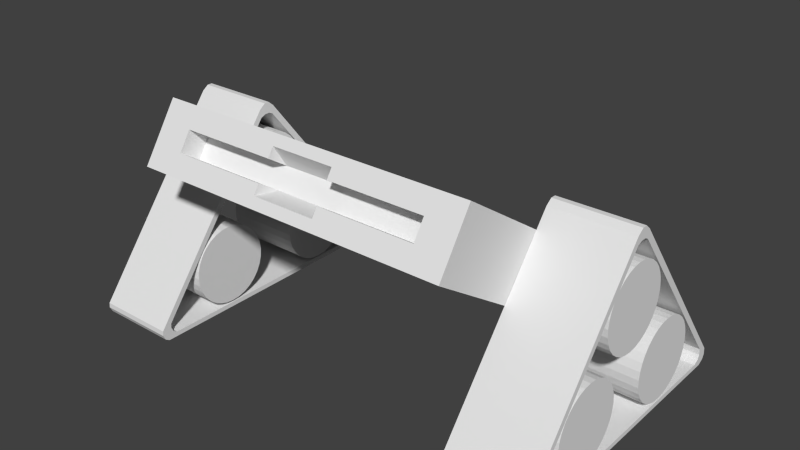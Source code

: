 # Source: Ejector.blend  (saved by Blender 2.65.0; exported with 4.5.12 LTS)
import bpy
from mathutils import Matrix  # noqa: F401  (used for matrix-valued properties, if any)

bpy.ops.wm.read_factory_settings(use_empty=True)
scene = bpy.context.scene
scene.name = 'Scene'

# ---- collections
col_collection_1 = bpy.data.collections.new('Collection 1'); scene.collection.children.link(col_collection_1)

# ---- materials (node trees are filled in below, after node groups)
mat_material = bpy.data.materials.new('Material')
mat_material.alpha_threshold = 0.0
mat_material.use_transparent_shadow = False
mat_material.roughness = 0.5
mat_material.line_color = (0.0, 0.0, 0.0, 1.0)

# ---- material node trees

# ---- world
world_world = bpy.data.worlds.new('World'); scene.world = world_world
world_world.color = (0.05088, 0.05088, 0.05088)
world_world.use_sun_shadow = False
world_world.sun_shadow_jitter_overblur = 0.0
world_world.cycles.sampling_method = 'MANUAL'
world_world.cycles.sample_map_resolution = 256

# ---- meshes
me_cube = bpy.data.meshes.new('Cube')
me_cube.from_pydata([(1.5, 1.153, -0.789), (1.5, -1.354, 0.8595), (1.5, 1.482, -0.288), (1.5, -1.024, 1.36), (1.5, 1.262, -0.622), (1.5, 1.372, -0.455), (1.5, -1.244, 1.026), (1.5, -1.134, 1.193), (1.195, 1.153, -0.789), (0.3, 1.153, -0.789), (1.195, -1.354, 0.8595), (0.3, -1.354, 0.8595), (1.195, 1.482, -0.288), (0.3, 1.482, -0.288), (1.195, -1.024, 1.36), (0.3, -1.024, 1.36), (1.195, -1.244, 1.026), (0.3, -1.244, 1.026), (1.195, -1.134, 1.193), (0.3, -1.134, 1.193), (1.195, 1.372, -0.455), (0.3, 1.372, -0.455), (1.195, 1.262, -0.622), (0.3, 1.262, -0.622), (1.5, 1.427, -0.3715), (1.5, -1.079, 1.277), (1.195, -1.079, 1.277), (0.3, -1.079, 1.277), (1.195, 1.427, -0.3715), (0.3, 1.427, -0.3715), (0.3, -1.299, 0.943), (1.195, -1.299, 0.943), (1.5, -1.299, 0.943), (1.5, 1.208, -0.7055), (0.3, 1.208, -0.7055), (1.195, 1.208, -0.7055), (1.195, -1.057, 0.9033), (0.3, -1.057, 0.9033), (1.195, -0.9468, 1.07), (0.3, -0.9468, 1.07), (1.502, -0.02234, 1.013), (1.502, -0.08122, 0.9699), (1.502, 0.02625, 1.013), (1.502, 0.07679, 0.9699), (2.257, 0.07679, 0.9699), (2.257, 0.02625, 1.013), (2.257, -0.02234, 1.013), (2.257, -0.08122, 0.9699), (1.502, 1.385, -0.7543), (1.502, 1.379, -0.6908), (1.502, 1.365, -0.794), (1.502, 1.31, -0.8266), (2.257, 1.31, -0.8266), (2.257, 1.365, -0.794), (2.257, 1.385, -0.7543), (2.257, 1.379, -0.6908), (1.502, -1.321, -0.8266), (1.502, -1.36, -0.8036), (1.502, -1.385, -0.7534), (1.502, -1.381, -0.7087), (2.257, -1.385, -0.7534), (2.257, -1.381, -0.7087), (2.257, -1.36, -0.8036), (2.257, -1.321, -0.8266), (1.502, -0.07126, 0.891), (1.502, 0.06622, 0.891), (2.257, 0.06622, 0.891), (2.257, -0.07126, 0.891), (1.502, 1.29, -0.7151), (1.502, 1.285, -0.656), (1.502, 1.272, -0.7521), (1.502, 1.221, -0.7825), (2.257, 1.221, -0.7825), (2.257, 1.272, -0.7521), (2.257, 1.29, -0.7151), (2.257, 1.285, -0.656), (1.502, -1.231, -0.7825), (1.502, -1.267, -0.7611), (1.502, -1.29, -0.7143), (1.502, -1.286, -0.6727), (2.257, -1.29, -0.7143), (2.257, -1.286, -0.6727), (2.257, -1.267, -0.7611), (2.257, -1.231, -0.7825), (2.257, 0.02696, 0.911), (2.257, -0.02126, 0.911), (1.502, -0.02126, 0.911), (1.502, 0.02696, 0.911), (1.496, 0.3741, 0.3516), (2.253, 0.3741, 0.3516), (1.496, 0.3668, 0.2778), (2.253, 0.3668, 0.2778), (1.496, 0.3453, 0.2068), (2.253, 0.3453, 0.2068), (1.496, 0.3103, 0.1413), (2.253, 0.3103, 0.1413), (1.496, 0.2633, 0.08399), (2.253, 0.2633, 0.08399), (1.496, 0.2059, 0.03693), (2.253, 0.2059, 0.03693), (1.496, 0.1405, 0.001958), (2.253, 0.1405, 0.001958), (1.496, 0.0695, -0.01958), (2.253, 0.0695, -0.01958), (1.496, -0.004328, -0.02685), (2.253, -0.004328, -0.02685), (1.496, -0.07816, -0.01958), (2.253, -0.07816, -0.01958), (1.496, -0.1492, 0.001958), (2.253, -0.1492, 0.001958), (1.496, -0.2146, 0.03693), (2.253, -0.2146, 0.03693), (1.496, -0.2719, 0.08399), (2.253, -0.2719, 0.08399), (1.496, -0.319, 0.1413), (2.253, -0.319, 0.1413), (1.496, -0.354, 0.2068), (2.253, -0.354, 0.2068), (1.496, -0.3755, 0.2778), (2.253, -0.3755, 0.2778), (1.496, -0.3828, 0.3516), (2.253, -0.3828, 0.3516), (1.496, -0.3755, 0.4254), (2.253, -0.3755, 0.4254), (1.496, -0.354, 0.4964), (2.253, -0.354, 0.4964), (1.496, -0.319, 0.5618), (2.253, -0.319, 0.5618), (1.496, -0.2719, 0.6192), (2.253, -0.2719, 0.6192), (1.496, -0.2146, 0.6663), (2.253, -0.2146, 0.6663), (1.496, -0.1492, 0.7012), (2.253, -0.1492, 0.7012), (1.496, -0.07816, 0.7228), (2.253, -0.07816, 0.7228), (1.496, -0.004328, 0.73), (2.253, -0.004328, 0.73), (1.496, 0.0695, 0.7228), (2.253, 0.0695, 0.7228), (1.496, 0.1405, 0.7012), (2.253, 0.1405, 0.7012), (1.496, 0.2059, 0.6663), (2.253, 0.2059, 0.6663), (1.496, 0.2633, 0.6192), (2.253, 0.2633, 0.6192), (1.496, 0.3103, 0.5618), (2.253, 0.3103, 0.5618), (1.496, 0.3453, 0.4964), (2.253, 0.3453, 0.4964), (1.496, 0.3668, 0.4254), (2.253, 0.3668, 0.4254), (1.496, -0.1842, -0.3821), (2.253, -0.1842, -0.3821), (1.496, -0.1915, -0.4559), (2.253, -0.1915, -0.4559), (1.496, -0.213, -0.5269), (2.253, -0.213, -0.5269), (1.496, -0.248, -0.5924), (2.253, -0.248, -0.5924), (1.496, -0.295, -0.6497), (2.253, -0.295, -0.6497), (1.496, -0.3524, -0.6968), (2.253, -0.3524, -0.6968), (1.496, -0.4178, -0.7317), (2.253, -0.4178, -0.7317), (1.496, -0.4888, -0.7533), (2.253, -0.4888, -0.7533), (1.496, -0.5626, -0.7605), (2.253, -0.5626, -0.7605), (1.496, -0.6365, -0.7533), (2.253, -0.6365, -0.7533), (1.496, -0.7075, -0.7317), (2.253, -0.7075, -0.7317), (1.496, -0.7729, -0.6968), (2.253, -0.7729, -0.6968), (1.496, -0.8302, -0.6497), (2.253, -0.8302, -0.6497), (1.496, -0.8773, -0.5924), (2.253, -0.8773, -0.5924), (1.496, -0.9123, -0.5269), (2.253, -0.9123, -0.5269), (1.496, -0.9338, -0.4559), (2.253, -0.9338, -0.4559), (1.496, -0.9411, -0.3821), (2.253, -0.9411, -0.3821), (1.496, -0.9338, -0.3083), (2.253, -0.9338, -0.3083), (1.496, -0.9123, -0.2373), (2.253, -0.9123, -0.2373), (1.496, -0.8773, -0.1719), (2.253, -0.8773, -0.1719), (1.496, -0.8302, -0.1145), (2.253, -0.8302, -0.1145), (1.496, -0.7729, -0.06744), (2.253, -0.7729, -0.06744), (1.496, -0.7075, -0.03247), (2.253, -0.7075, -0.03247), (1.496, -0.6365, -0.01093), (2.253, -0.6365, -0.01093), (1.496, -0.5626, -0.003659), (2.253, -0.5626, -0.003659), (1.496, -0.4888, -0.01093), (2.253, -0.4888, -0.01093), (1.496, -0.4178, -0.03247), (2.253, -0.4178, -0.03247), (1.496, -0.3524, -0.06744), (2.253, -0.3524, -0.06744), (1.496, -0.295, -0.1145), (2.253, -0.295, -0.1145), (1.496, -0.248, -0.1719), (2.253, -0.248, -0.1719), (1.496, -0.213, -0.2373), (2.253, -0.213, -0.2373), (1.496, -0.1915, -0.3083), (2.253, -0.1915, -0.3083), (1.496, 0.9547, -0.392), (2.253, 0.9547, -0.392), (1.496, 0.9474, -0.4658), (2.253, 0.9474, -0.4658), (1.496, 0.9258, -0.5368), (2.253, 0.9258, -0.5368), (1.496, 0.8909, -0.6022), (2.253, 0.8909, -0.6022), (1.496, 0.8438, -0.6596), (2.253, 0.8438, -0.6596), (1.496, 0.7865, -0.7067), (2.253, 0.7865, -0.7067), (1.496, 0.721, -0.7416), (2.253, 0.721, -0.7416), (1.496, 0.65, -0.7632), (2.253, 0.65, -0.7632), (1.496, 0.5762, -0.7704), (2.253, 0.5762, -0.7704), (1.496, 0.5024, -0.7632), (2.253, 0.5024, -0.7632), (1.496, 0.4314, -0.7416), (2.253, 0.4314, -0.7416), (1.496, 0.366, -0.7067), (2.253, 0.366, -0.7067), (1.496, 0.3086, -0.6596), (2.253, 0.3086, -0.6596), (1.496, 0.2615, -0.6022), (2.253, 0.2615, -0.6022), (1.496, 0.2266, -0.5368), (2.253, 0.2266, -0.5368), (1.496, 0.205, -0.4658), (2.253, 0.205, -0.4658), (1.496, 0.1978, -0.392), (2.253, 0.1978, -0.392), (1.496, 0.205, -0.3182), (2.253, 0.205, -0.3182), (1.496, 0.2266, -0.2472), (2.253, 0.2266, -0.2472), (1.496, 0.2615, -0.1817), (2.253, 0.2615, -0.1817), (1.496, 0.3086, -0.1244), (2.253, 0.3086, -0.1244), (1.496, 0.366, -0.07732), (2.253, 0.366, -0.07732), (1.496, 0.4314, -0.04235), (2.253, 0.4314, -0.04235), (1.496, 0.5024, -0.02081), (2.253, 0.5024, -0.02081), (1.496, 0.5762, -0.01354), (2.253, 0.5762, -0.01354), (1.496, 0.65, -0.02081), (2.253, 0.65, -0.02081), (1.496, 0.721, -0.04235), (2.253, 0.721, -0.04235), (1.496, 0.7865, -0.07732), (2.253, 0.7865, -0.07732), (1.496, 0.8438, -0.1244), (2.253, 0.8438, -0.1244), (1.496, 0.8909, -0.1817), (2.253, 0.8909, -0.1817), (1.496, 0.9258, -0.2472), (2.253, 0.9258, -0.2472), (1.496, 0.9474, -0.3182), (2.253, 0.9474, -0.3182), (-1.5, 1.153, -0.789), (-1.5, -1.354, 0.8595), (-1.5, 1.482, -0.288), (-1.5, -1.024, 1.36), (-1.5, 1.262, -0.622), (-1.5, 1.372, -0.455), (-1.5, -1.244, 1.026), (-1.5, -1.134, 1.193), (-1.195, 1.153, -0.789), (-0.3, 1.153, -0.789), (-1.195, -1.354, 0.8595), (-0.3, -1.354, 0.8595), (-1.195, 1.482, -0.288), (-0.3, 1.482, -0.288), (-1.195, -1.024, 1.36), (-0.3, -1.024, 1.36), (-1.195, -1.244, 1.026), (-0.3, -1.244, 1.026), (-1.195, -1.134, 1.193), (-0.3, -1.134, 1.193), (-1.195, 1.372, -0.455), (-0.3, 1.372, -0.455), (-1.195, 1.262, -0.622), (-0.3, 1.262, -0.622), (-1.5, 1.427, -0.3715), (-1.5, -1.079, 1.277), (-1.195, -1.079, 1.277), (-0.3, -1.079, 1.277), (-1.195, 1.427, -0.3715), (-0.3, 1.427, -0.3715), (6.557e-07, -1.079, 1.277), (-4.768e-07, 1.427, -0.3715), (2.384e-07, -1.299, 0.943), (-2.98e-07, 1.208, -0.7055), (-0.3, -1.299, 0.943), (-1.195, -1.299, 0.943), (-1.5, -1.299, 0.943), (-1.5, 1.208, -0.7055), (-4.172e-07, 1.372, -0.455), (-3.576e-07, 1.262, -0.622), (-0.3, 1.208, -0.7055), (-1.195, 1.208, -0.7055), (-2.384e-07, 1.153, -0.789), (1.192e-07, -1.354, 0.8595), (-4.768e-07, 1.482, -0.288), (7.153e-07, -1.024, 1.36), (-1.195, -1.057, 0.9033), (-0.3, -1.057, 0.9033), (-1.195, -0.9468, 1.07), (-0.3, -0.9468, 1.07), (4.172e-07, -1.057, 0.9033), (-7.052e-17, -0.9481, 1.073), (-1.502, -0.02221, 1.013), (-1.502, -0.0811, 0.9699), (-1.502, 0.02637, 1.013), (-1.502, 0.07692, 0.9699), (-2.257, 0.07692, 0.9699), (-2.257, 0.02637, 1.013), (-2.257, -0.02221, 1.013), (-2.257, -0.0811, 0.9699), (-1.502, 1.385, -0.7543), (-1.502, 1.379, -0.6908), (-1.502, 1.365, -0.794), (-1.502, 1.31, -0.8266), (-2.257, 1.31, -0.8266), (-2.257, 1.365, -0.794), (-2.257, 1.385, -0.7543), (-2.257, 1.379, -0.6908), (-1.502, -1.321, -0.8266), (-1.502, -1.36, -0.8036), (-1.502, -1.385, -0.7534), (-1.502, -1.381, -0.7087), (-2.257, -1.385, -0.7534), (-2.257, -1.381, -0.7087), (-2.257, -1.36, -0.8036), (-2.257, -1.321, -0.8266), (-1.502, -0.07113, 0.891), (-1.502, 0.06635, 0.891), (-2.257, 0.06635, 0.891), (-2.257, -0.07113, 0.891), (-1.502, 1.29, -0.7151), (-1.502, 1.285, -0.656), (-1.502, 1.272, -0.7521), (-1.502, 1.221, -0.7825), (-2.257, 1.221, -0.7825), (-2.257, 1.272, -0.7521), (-2.257, 1.29, -0.7151), (-2.257, 1.285, -0.656), (-1.502, -1.231, -0.7825), (-1.502, -1.267, -0.7611), (-1.502, -1.29, -0.7143), (-1.502, -1.286, -0.6727), (-2.257, -1.29, -0.7143), (-2.257, -1.286, -0.6727), (-2.257, -1.267, -0.7611), (-2.257, -1.231, -0.7825), (-2.257, 0.02708, 0.911), (-2.257, -0.02113, 0.911), (-1.502, -0.02113, 0.911), (-1.502, 0.02708, 0.911), (-1.496, 0.3742, 0.3516), (-2.253, 0.3742, 0.3516), (-1.496, 0.367, 0.2778), (-2.253, 0.367, 0.2778), (-1.496, 0.3454, 0.2068), (-2.253, 0.3454, 0.2068), (-1.496, 0.3105, 0.1413), (-2.253, 0.3105, 0.1413), (-1.496, 0.2634, 0.08399), (-2.253, 0.2634, 0.08399), (-1.496, 0.2061, 0.03693), (-2.253, 0.2061, 0.03693), (-1.496, 0.1406, 0.001958), (-2.253, 0.1406, 0.001958), (-1.496, 0.06963, -0.01958), (-2.253, 0.06963, -0.01958), (-1.496, -0.004203, -0.02685), (-2.253, -0.004203, -0.02685), (-1.496, -0.07803, -0.01958), (-2.253, -0.07803, -0.01958), (-1.496, -0.149, 0.001958), (-2.253, -0.149, 0.001958), (-1.496, -0.2145, 0.03693), (-2.253, -0.2145, 0.03693), (-1.496, -0.2718, 0.08399), (-2.253, -0.2718, 0.08399), (-1.496, -0.3189, 0.1413), (-2.253, -0.3189, 0.1413), (-1.496, -0.3538, 0.2068), (-2.253, -0.3538, 0.2068), (-1.496, -0.3754, 0.2778), (-2.253, -0.3754, 0.2778), (-1.496, -0.3826, 0.3516), (-2.253, -0.3826, 0.3516), (-1.496, -0.3754, 0.4254), (-2.253, -0.3754, 0.4254), (-1.496, -0.3538, 0.4964), (-2.253, -0.3538, 0.4964), (-1.496, -0.3189, 0.5618), (-2.253, -0.3189, 0.5618), (-1.496, -0.2718, 0.6192), (-2.253, -0.2718, 0.6192), (-1.496, -0.2145, 0.6663), (-2.253, -0.2145, 0.6663), (-1.496, -0.149, 0.7012), (-2.253, -0.149, 0.7012), (-1.496, -0.07803, 0.7228), (-2.253, -0.07803, 0.7228), (-1.496, -0.004202, 0.73), (-2.253, -0.004202, 0.73), (-1.496, 0.06963, 0.7228), (-2.253, 0.06963, 0.7228), (-1.496, 0.1406, 0.7012), (-2.253, 0.1406, 0.7012), (-1.496, 0.2061, 0.6663), (-2.253, 0.2061, 0.6663), (-1.496, 0.2634, 0.6192), (-2.253, 0.2634, 0.6192), (-1.496, 0.3105, 0.5618), (-2.253, 0.3105, 0.5618), (-1.496, 0.3454, 0.4964), (-2.253, 0.3454, 0.4964), (-1.496, 0.367, 0.4254), (-2.253, 0.367, 0.4254), (-1.496, -0.1841, -0.3821), (-2.253, -0.1841, -0.3821), (-1.496, -0.1913, -0.4559), (-2.253, -0.1913, -0.4559), (-1.496, -0.2129, -0.5269), (-2.253, -0.2129, -0.5269), (-1.496, -0.2478, -0.5924), (-2.253, -0.2478, -0.5924), (-1.496, -0.2949, -0.6497), (-2.253, -0.2949, -0.6497), (-1.496, -0.3523, -0.6968), (-2.253, -0.3523, -0.6968), (-1.496, -0.4177, -0.7317), (-2.253, -0.4177, -0.7317), (-1.496, -0.4887, -0.7533), (-2.253, -0.4887, -0.7533), (-1.496, -0.5625, -0.7605), (-2.253, -0.5625, -0.7605), (-1.496, -0.6363, -0.7533), (-2.253, -0.6363, -0.7533), (-1.496, -0.7073, -0.7317), (-2.253, -0.7073, -0.7317), (-1.496, -0.7728, -0.6968), (-2.253, -0.7728, -0.6968), (-1.496, -0.8301, -0.6497), (-2.253, -0.8301, -0.6497), (-1.496, -0.8772, -0.5924), (-2.253, -0.8772, -0.5924), (-1.496, -0.9121, -0.5269), (-2.253, -0.9121, -0.5269), (-1.496, -0.9337, -0.4559), (-2.253, -0.9337, -0.4559), (-1.496, -0.941, -0.3821), (-2.253, -0.941, -0.3821), (-1.496, -0.9337, -0.3083), (-2.253, -0.9337, -0.3083), (-1.496, -0.9121, -0.2373), (-2.253, -0.9121, -0.2373), (-1.496, -0.8772, -0.1719), (-2.253, -0.8772, -0.1719), (-1.496, -0.8301, -0.1145), (-2.253, -0.8301, -0.1145), (-1.496, -0.7728, -0.06744), (-2.253, -0.7728, -0.06744), (-1.496, -0.7073, -0.03247), (-2.253, -0.7073, -0.03247), (-1.496, -0.6363, -0.01093), (-2.253, -0.6363, -0.01093), (-1.496, -0.5625, -0.003659), (-2.253, -0.5625, -0.003659), (-1.496, -0.4887, -0.01093), (-2.253, -0.4887, -0.01093), (-1.496, -0.4177, -0.03247), (-2.253, -0.4177, -0.03247), (-1.496, -0.3523, -0.06744), (-2.253, -0.3523, -0.06744), (-1.496, -0.2949, -0.1145), (-2.253, -0.2949, -0.1145), (-1.496, -0.2478, -0.1719), (-2.253, -0.2478, -0.1719), (-1.496, -0.2129, -0.2373), (-2.253, -0.2129, -0.2373), (-1.496, -0.1913, -0.3083), (-2.253, -0.1913, -0.3083), (-1.496, 0.9548, -0.392), (-2.253, 0.9548, -0.392), (-1.496, 0.9475, -0.4658), (-2.253, 0.9475, -0.4658), (-1.496, 0.926, -0.5368), (-2.253, 0.926, -0.5368), (-1.496, 0.891, -0.6022), (-2.253, 0.891, -0.6022), (-1.496, 0.8439, -0.6596), (-2.253, 0.8439, -0.6596), (-1.496, 0.7866, -0.7067), (-2.253, 0.7866, -0.7067), (-1.496, 0.7212, -0.7416), (-2.253, 0.7212, -0.7416), (-1.496, 0.6502, -0.7632), (-2.253, 0.6502, -0.7632), (-1.496, 0.5763, -0.7704), (-2.253, 0.5763, -0.7704), (-1.496, 0.5025, -0.7632), (-2.253, 0.5025, -0.7632), (-1.496, 0.4315, -0.7416), (-2.253, 0.4315, -0.7416), (-1.496, 0.3661, -0.7067), (-2.253, 0.3661, -0.7067), (-1.496, 0.3087, -0.6596), (-2.253, 0.3087, -0.6596), (-1.496, 0.2617, -0.6022), (-2.253, 0.2617, -0.6022), (-1.496, 0.2267, -0.5368), (-2.253, 0.2267, -0.5368), (-1.496, 0.2052, -0.4658), (-2.253, 0.2052, -0.4658), (-1.496, 0.1979, -0.392), (-2.253, 0.1979, -0.392), (-1.496, 0.2052, -0.3182), (-2.253, 0.2052, -0.3182), (-1.496, 0.2267, -0.2472), (-2.253, 0.2267, -0.2472), (-1.496, 0.2617, -0.1817), (-2.253, 0.2617, -0.1817), (-1.496, 0.3087, -0.1244), (-2.253, 0.3087, -0.1244), (-1.496, 0.3661, -0.07732), (-2.253, 0.3661, -0.07732), (-1.496, 0.4315, -0.04235), (-2.253, 0.4315, -0.04235), (-1.496, 0.5025, -0.02081), (-2.253, 0.5025, -0.02081), (-1.496, 0.5763, -0.01354), (-2.253, 0.5763, -0.01354), (-1.496, 0.6502, -0.02081), (-2.253, 0.6502, -0.02081), (-1.496, 0.7212, -0.04235), (-2.253, 0.7212, -0.04235), (-1.496, 0.7866, -0.07732), (-2.253, 0.7866, -0.07732), (-1.496, 0.8439, -0.1244), (-2.253, 0.8439, -0.1244), (-1.496, 0.891, -0.1817), (-2.253, 0.891, -0.1817), (-1.496, 0.926, -0.2472), (-2.253, 0.926, -0.2472), (-1.496, 0.9475, -0.3182), (-2.253, 0.9475, -0.3182)], [], [(24, 2, 3, 25), (33, 4, 6, 32), (4, 5, 7, 6), (0, 1, 10, 8), (8, 10, 11, 9), (2, 12, 14, 3), (12, 13, 15, 14), (25, 3, 14, 26), (26, 14, 15, 27), (33, 0, 8, 35), (35, 8, 9, 34), (32, 6, 16, 31), (31, 16, 17, 30), (6, 7, 18, 16), (16, 18, 38, 36), (24, 5, 20, 28), (28, 20, 21, 29), (5, 4, 22, 20), (20, 22, 23, 21), (5, 24, 25, 7), (7, 25, 26, 18), (18, 26, 27, 19), (2, 24, 28, 12), (12, 28, 29, 13), (34, 9, 322, 313), (22, 35, 34, 23), (23, 34, 313, 319), (9, 11, 323, 322), (0, 33, 32, 1), (4, 33, 35, 22), (21, 23, 319, 318), (27, 15, 325, 310), (10, 31, 30, 11), (1, 32, 31, 10), (13, 324, 325, 15), (30, 17, 37), (29, 21, 318, 311), (17, 16, 36, 37), (13, 29, 311, 324), (11, 30, 312, 323), (36, 38, 39, 37), (37, 39, 331, 330), (18, 19, 39, 38), (19, 27, 39), (39, 27, 310, 331), (30, 37, 330, 312), (45, 42, 40, 46), (56, 51, 52, 63), (44, 43, 42, 45), (43, 41, 40, 42), (41, 47, 46, 40), (47, 44, 45, 46), (43, 44, 55, 49), (53, 50, 48, 54), (52, 51, 50, 53), (51, 49, 48, 50), (49, 55, 54, 48), (55, 52, 53, 54), (47, 41, 59, 61), (47, 67, 85), (81, 67, 47, 61), (56, 63, 62, 57), (63, 61, 60, 62), (61, 59, 58, 60), (59, 56, 57, 58), (57, 62, 60, 58), (76, 83, 72, 71), (65, 69, 75, 66), (73, 74, 68, 70), (72, 73, 70, 71), (74, 55, 75), (69, 68, 74, 75), (74, 73, 52, 55), (67, 81, 79, 64), (66, 75, 55, 44), (76, 77, 82, 83), (72, 83, 63, 52), (81, 80, 78, 79), (83, 82, 63), (77, 78, 80, 82), (61, 80, 81), (61, 63, 82, 80), (73, 72, 52), (43, 49, 69, 65), (85, 84, 44, 47), (66, 44, 84), (43, 65, 87), (41, 86, 64), (87, 86, 41, 43), (59, 41, 64, 79), (84, 87, 65, 66), (84, 85, 86, 87), (86, 85, 67, 64), (79, 78, 59), (78, 77, 56, 59), (77, 76, 56), (51, 56, 76, 71), (71, 70, 51), (70, 68, 49, 51), (49, 68, 69), (88, 89, 91, 90), (90, 91, 93, 92), (92, 93, 95, 94), (94, 95, 97, 96), (96, 97, 99, 98), (98, 99, 101, 100), (100, 101, 103, 102), (102, 103, 105, 104), (104, 105, 107, 106), (106, 107, 109, 108), (108, 109, 111, 110), (110, 111, 113, 112), (112, 113, 115, 114), (114, 115, 117, 116), (116, 117, 119, 118), (118, 119, 121, 120), (120, 121, 123, 122), (122, 123, 125, 124), (124, 125, 127, 126), (126, 127, 129, 128), (128, 129, 131, 130), (130, 131, 133, 132), (132, 133, 135, 134), (134, 135, 137, 136), (136, 137, 139, 138), (138, 139, 141, 140), (140, 141, 143, 142), (142, 143, 145, 144), (144, 145, 147, 146), (146, 147, 149, 148), (91, 89, 151, 149, 147, 145, 143, 141, 139, 137, 135, 133, 131, 129, 127, 125, 123, 121, 119, 117, 115, 113, 111, 109, 107, 105, 103, 101, 99, 97, 95, 93), (150, 151, 89, 88), (148, 149, 151, 150), (88, 90, 92, 94, 96, 98, 100, 102, 104, 106, 108, 110, 112, 114, 116, 118, 120, 122, 124, 126, 128, 130, 132, 134, 136, 138, 140, 142, 144, 146, 148, 150), (152, 153, 155, 154), (154, 155, 157, 156), (156, 157, 159, 158), (158, 159, 161, 160), (160, 161, 163, 162), (162, 163, 165, 164), (164, 165, 167, 166), (166, 167, 169, 168), (168, 169, 171, 170), (170, 171, 173, 172), (172, 173, 175, 174), (174, 175, 177, 176), (176, 177, 179, 178), (178, 179, 181, 180), (180, 181, 183, 182), (182, 183, 185, 184), (184, 185, 187, 186), (186, 187, 189, 188), (188, 189, 191, 190), (190, 191, 193, 192), (192, 193, 195, 194), (194, 195, 197, 196), (196, 197, 199, 198), (198, 199, 201, 200), (200, 201, 203, 202), (202, 203, 205, 204), (204, 205, 207, 206), (206, 207, 209, 208), (208, 209, 211, 210), (210, 211, 213, 212), (155, 153, 215, 213, 211, 209, 207, 205, 203, 201, 199, 197, 195, 193, 191, 189, 187, 185, 183, 181, 179, 177, 175, 173, 171, 169, 167, 165, 163, 161, 159, 157), (214, 215, 153, 152), (212, 213, 215, 214), (152, 154, 156, 158, 160, 162, 164, 166, 168, 170, 172, 174, 176, 178, 180, 182, 184, 186, 188, 190, 192, 194, 196, 198, 200, 202, 204, 206, 208, 210, 212, 214), (216, 217, 219, 218), (218, 219, 221, 220), (220, 221, 223, 222), (222, 223, 225, 224), (224, 225, 227, 226), (226, 227, 229, 228), (228, 229, 231, 230), (230, 231, 233, 232), (232, 233, 235, 234), (234, 235, 237, 236), (236, 237, 239, 238), (238, 239, 241, 240), (240, 241, 243, 242), (242, 243, 245, 244), (244, 245, 247, 246), (246, 247, 249, 248), (248, 249, 251, 250), (250, 251, 253, 252), (252, 253, 255, 254), (254, 255, 257, 256), (256, 257, 259, 258), (258, 259, 261, 260), (260, 261, 263, 262), (262, 263, 265, 264), (264, 265, 267, 266), (266, 267, 269, 268), (268, 269, 271, 270), (270, 271, 273, 272), (272, 273, 275, 274), (274, 275, 277, 276), (219, 217, 279, 277, 275, 273, 271, 269, 267, 265, 263, 261, 259, 257, 255, 253, 251, 249, 247, 245, 243, 241, 239, 237, 235, 233, 231, 229, 227, 225, 223, 221), (278, 279, 217, 216), (276, 277, 279, 278), (216, 218, 220, 222, 224, 226, 228, 230, 232, 234, 236, 238, 240, 242, 244, 246, 248, 250, 252, 254, 256, 258, 260, 262, 264, 266, 268, 270, 272, 274, 276, 278), (304, 305, 283, 282), (317, 316, 286, 284), (284, 286, 287, 285), (280, 288, 290, 281), (288, 289, 291, 290), (282, 283, 294, 292), (292, 294, 295, 293), (305, 306, 294, 283), (306, 307, 295, 294), (317, 321, 288, 280), (321, 320, 289, 288), (316, 315, 296, 286), (315, 314, 297, 296), (286, 296, 298, 287), (296, 326, 328, 298), (304, 308, 300, 285), (308, 309, 301, 300), (285, 300, 302, 284), (300, 301, 303, 302), (285, 287, 305, 304), (287, 298, 306, 305), (298, 299, 307, 306), (282, 292, 308, 304), (292, 293, 309, 308), (320, 313, 322, 289), (302, 303, 320, 321), (303, 319, 313, 320), (289, 322, 323, 291), (280, 281, 316, 317), (284, 302, 321, 317), (301, 318, 319, 303), (307, 310, 325, 295), (290, 291, 314, 315), (281, 290, 315, 316), (293, 295, 325, 324), (314, 327, 297), (309, 311, 318, 301), (297, 327, 326, 296), (293, 324, 311, 309), (291, 323, 312, 314), (326, 327, 329, 328), (327, 330, 331, 329), (298, 328, 329, 299), (299, 329, 307), (329, 331, 310, 307), (314, 312, 330, 327), (337, 338, 332, 334), (348, 355, 344, 343), (336, 337, 334, 335), (335, 334, 332, 333), (333, 332, 338, 339), (339, 338, 337, 336), (335, 341, 347, 336), (345, 346, 340, 342), (344, 345, 342, 343), (343, 342, 340, 341), (341, 340, 346, 347), (347, 346, 345, 344), (339, 353, 351, 333), (339, 377, 359), (373, 353, 339, 359), (348, 349, 354, 355), (355, 354, 352, 353), (353, 352, 350, 351), (351, 350, 349, 348), (349, 350, 352, 354), (368, 363, 364, 375), (357, 358, 367, 361), (365, 362, 360, 366), (364, 363, 362, 365), (366, 367, 347), (361, 367, 366, 360), (366, 347, 344, 365), (359, 356, 371, 373), (358, 336, 347, 367), (368, 375, 374, 369), (364, 344, 355, 375), (373, 371, 370, 372), (375, 355, 374), (369, 374, 372, 370), (353, 373, 372), (353, 372, 374, 355), (365, 344, 364), (335, 357, 361, 341), (377, 339, 336, 376), (358, 376, 336), (335, 379, 357), (333, 356, 378), (379, 335, 333, 378), (351, 371, 356, 333), (376, 358, 357, 379), (376, 379, 378, 377), (378, 356, 359, 377), (371, 351, 370), (370, 351, 348, 369), (369, 348, 368), (343, 363, 368, 348), (363, 343, 362), (362, 343, 341, 360), (341, 361, 360), (380, 382, 383, 381), (382, 384, 385, 383), (384, 386, 387, 385), (386, 388, 389, 387), (388, 390, 391, 389), (390, 392, 393, 391), (392, 394, 395, 393), (394, 396, 397, 395), (396, 398, 399, 397), (398, 400, 401, 399), (400, 402, 403, 401), (402, 404, 405, 403), (404, 406, 407, 405), (406, 408, 409, 407), (408, 410, 411, 409), (410, 412, 413, 411), (412, 414, 415, 413), (414, 416, 417, 415), (416, 418, 419, 417), (418, 420, 421, 419), (420, 422, 423, 421), (422, 424, 425, 423), (424, 426, 427, 425), (426, 428, 429, 427), (428, 430, 431, 429), (430, 432, 433, 431), (432, 434, 435, 433), (434, 436, 437, 435), (436, 438, 439, 437), (438, 440, 441, 439), (383, 385, 387, 389, 391, 393, 395, 397, 399, 401, 403, 405, 407, 409, 411, 413, 415, 417, 419, 421, 423, 425, 427, 429, 431, 433, 435, 437, 439, 441, 443, 381), (442, 380, 381, 443), (440, 442, 443, 441), (380, 442, 440, 438, 436, 434, 432, 430, 428, 426, 424, 422, 420, 418, 416, 414, 412, 410, 408, 406, 404, 402, 400, 398, 396, 394, 392, 390, 388, 386, 384, 382), (444, 446, 447, 445), (446, 448, 449, 447), (448, 450, 451, 449), (450, 452, 453, 451), (452, 454, 455, 453), (454, 456, 457, 455), (456, 458, 459, 457), (458, 460, 461, 459), (460, 462, 463, 461), (462, 464, 465, 463), (464, 466, 467, 465), (466, 468, 469, 467), (468, 470, 471, 469), (470, 472, 473, 471), (472, 474, 475, 473), (474, 476, 477, 475), (476, 478, 479, 477), (478, 480, 481, 479), (480, 482, 483, 481), (482, 484, 485, 483), (484, 486, 487, 485), (486, 488, 489, 487), (488, 490, 491, 489), (490, 492, 493, 491), (492, 494, 495, 493), (494, 496, 497, 495), (496, 498, 499, 497), (498, 500, 501, 499), (500, 502, 503, 501), (502, 504, 505, 503), (447, 449, 451, 453, 455, 457, 459, 461, 463, 465, 467, 469, 471, 473, 475, 477, 479, 481, 483, 485, 487, 489, 491, 493, 495, 497, 499, 501, 503, 505, 507, 445), (506, 444, 445, 507), (504, 506, 507, 505), (444, 506, 504, 502, 500, 498, 496, 494, 492, 490, 488, 486, 484, 482, 480, 478, 476, 474, 472, 470, 468, 466, 464, 462, 460, 458, 456, 454, 452, 450, 448, 446), (508, 510, 511, 509), (510, 512, 513, 511), (512, 514, 515, 513), (514, 516, 517, 515), (516, 518, 519, 517), (518, 520, 521, 519), (520, 522, 523, 521), (522, 524, 525, 523), (524, 526, 527, 525), (526, 528, 529, 527), (528, 530, 531, 529), (530, 532, 533, 531), (532, 534, 535, 533), (534, 536, 537, 535), (536, 538, 539, 537), (538, 540, 541, 539), (540, 542, 543, 541), (542, 544, 545, 543), (544, 546, 547, 545), (546, 548, 549, 547), (548, 550, 551, 549), (550, 552, 553, 551), (552, 554, 555, 553), (554, 556, 557, 555), (556, 558, 559, 557), (558, 560, 561, 559), (560, 562, 563, 561), (562, 564, 565, 563), (564, 566, 567, 565), (566, 568, 569, 567), (511, 513, 515, 517, 519, 521, 523, 525, 527, 529, 531, 533, 535, 537, 539, 541, 543, 545, 547, 549, 551, 553, 555, 557, 559, 561, 563, 565, 567, 569, 571, 509), (570, 508, 509, 571), (568, 570, 571, 569), (508, 570, 568, 566, 564, 562, 560, 558, 556, 554, 552, 550, 548, 546, 544, 542, 540, 538, 536, 534, 532, 530, 528, 526, 524, 522, 520, 518, 516, 514, 512, 510)])
_uv = me_cube.uv_layers.new(name='UVMap')
_uv.uv.foreach_set('vector', [0.2383, 0.6649, 0.1983, 0.6649, 0.1974, 0.3577, 0.2375, 0.3577, 0.3587, 0.6649, 0.3186, 0.6649, 0.3178, 0.3577, 0.3579, 0.3577, 0.3186, 0.6649, 0.2784, 0.6649, 0.2776, 0.3577, 0.3178, 0.3577, 0.1939, 0.009761, 0.198, 0.2808, 0.1588, 0.2808, 0.1537, 0.009971, 0.1537, 0.009971, 0.1588, 0.2808, 0.06346, 0.2803, 0.06184, 0.00871, 0.1983, 0.6649, 0.1592, 0.6647, 0.1581, 0.3571, 0.1974, 0.3577, 0.1592, 0.6647, 0.06147, 0.6647, 0.06242, 0.3573, 0.1581, 0.3571, 0.1975, 0.3448, 0.1974, 0.3577, 0.1581, 0.3571, 0.1583, 0.3444, 0.1583, 0.3444, 0.1581, 0.3571, 0.06242, 0.3573, 0.06252, 0.3445, 0.1976, 0.7272, 0.1974, 0.7398, 0.159, 0.7393, 0.1592, 0.7266, 0.1592, 0.7266, 0.159, 0.7393, 0.06065, 0.7394, 0.06067, 0.7266, 0.1979, 0.2936, 0.1978, 0.3064, 0.1587, 0.3061, 0.1588, 0.2934, 0.1588, 0.2934, 0.1587, 0.3061, 0.06311, 0.3056, 0.0633, 0.2931, 0.1978, 0.3064, 0.1976, 0.332, 0.1585, 0.3317, 0.1587, 0.3061, 0.2166, 0.3402, 0.2167, 0.2871, 0.2514, 0.2995, 0.255, 0.3148, 0.1981, 0.6775, 0.1979, 0.6901, 0.1594, 0.6903, 0.1593, 0.6775, 0.1593, 0.6775, 0.1594, 0.6903, 0.06078, 0.6903, 0.06114, 0.6775, 0.1979, 0.6901, 0.1977, 0.7147, 0.1594, 0.7139, 0.1594, 0.6903, 0.1594, 0.6903, 0.1594, 0.7139, 0.06061, 0.7139, 0.06078, 0.6903, 0.2784, 0.6649, 0.2383, 0.6649, 0.2375, 0.3577, 0.2776, 0.3577, 0.1976, 0.332, 0.1975, 0.3448, 0.1583, 0.3444, 0.1585, 0.3317, 0.1585, 0.3317, 0.1583, 0.3444, 0.06252, 0.3445, 0.06262, 0.3319, 0.1983, 0.6649, 0.1981, 0.6775, 0.1593, 0.6775, 0.1592, 0.6647, 0.1592, 0.6647, 0.1593, 0.6775, 0.06114, 0.6775, 0.06147, 0.6647, 0.06067, 0.7266, 0.06065, 0.7394, 0.02279, 0.7393, 0.02282, 0.7267, 0.1594, 0.7139, 0.1592, 0.7266, 0.06067, 0.7266, 0.06061, 0.7139, 0.06061, 0.7139, 0.06067, 0.7266, 0.02282, 0.7267, 0.02284, 0.7142, 0.06184, 0.00871, 0.06346, 0.2803, 0.02407, 0.28, 0.02187, 0.008741, 0.3988, 0.6649, 0.3587, 0.6649, 0.3579, 0.3577, 0.398, 0.3577, 0.1977, 0.7147, 0.1976, 0.7272, 0.1592, 0.7266, 0.1594, 0.7139, 0.06078, 0.6903, 0.06061, 0.7139, 0.02284, 0.7142, 0.02278, 0.6895, 0.06252, 0.3445, 0.06242, 0.3573, 0.023, 0.3569, 0.02322, 0.3439, 0.1588, 0.2808, 0.1588, 0.2934, 0.0633, 0.2931, 0.06346, 0.2803, 0.198, 0.2808, 0.1979, 0.2936, 0.1588, 0.2934, 0.1588, 0.2808, 0.06147, 0.6647, 0.02295, 0.664, 0.023, 0.3569, 0.06242, 0.3573, 0.3585, 0.3485, 0.3449, 0.3462, 0.3496, 0.313, 0.06114, 0.6775, 0.06078, 0.6903, 0.02278, 0.6895, 0.02286, 0.6768, 0.3449, 0.3462, 0.2166, 0.3402, 0.255, 0.3148, 0.3496, 0.313, 0.06147, 0.6647, 0.06114, 0.6775, 0.02286, 0.6768, 0.02295, 0.664, 0.06346, 0.2803, 0.0633, 0.2931, 0.02408, 0.2931, 0.02407, 0.28, 0.255, 0.3148, 0.2514, 0.2995, 0.3458, 0.2814, 0.3496, 0.313, 0.3496, 0.313, 0.3458, 0.2814, 0.392, 0.2795, 0.394, 0.3077, 0.2167, 0.2871, 0.3341, 0.2485, 0.3458, 0.2814, 0.2514, 0.2995, 0.3341, 0.2485, 0.3475, 0.2435, 0.3458, 0.2814, 0.3458, 0.2814, 0.3475, 0.2435, 0.392, 0.2435, 0.392, 0.2795, 0.3585, 0.3485, 0.3496, 0.313, 0.394, 0.3077, 0.3993, 0.3409, 0.6704, 0.8518, 0.6698, 0.7589, 0.6576, 0.7589, 0.6582, 0.8518, 0.3459, 0.7589, 0.01983, 0.7589, 0.02039, 0.8518, 0.3464, 0.8518, 0.6826, 0.8518, 0.682, 0.7589, 0.6698, 0.7589, 0.6704, 0.8518, 0.5124, 0.13, 0.5497, 0.1566, 0.543, 0.1365, 0.5316, 0.1283, 0.6454, 0.7589, 0.6459, 0.8518, 0.6582, 0.8518, 0.6576, 0.7589, 0.2252, 0.0456, 0.2746, 0.01162, 0.2495, 0.009008, 0.2343, 0.01945, 0.682, 0.7589, 0.6826, 0.8518, 0.944, 0.8518, 0.9434, 0.7589, 0.9684, 0.8518, 0.9678, 0.7589, 0.9557, 0.7589, 0.9562, 0.8518, 0.9806, 0.8518, 0.98, 0.7589, 0.9678, 0.7589, 0.9684, 0.8518, 0.3814, 0.2189, 0.3813, 0.1688, 0.3701, 0.1865, 0.3701, 0.2012, 0.9434, 0.7589, 0.944, 0.8518, 0.9562, 0.8518, 0.9557, 0.7589, 0.4453, 0.06507, 0.4442, 0.1306, 0.4594, 0.1077, 0.4597, 0.08851, 0.6459, 0.8518, 0.6454, 0.7589, 0.3824, 0.7589, 0.3829, 0.8518, 0.2252, 0.0456, 0.2439, 0.06634, 0.2552, 0.0498, 0.2398, 0.1833, 0.2439, 0.06634, 0.2252, 0.0456, 0.2252, 0.2022, 0.3459, 0.7589, 0.3464, 0.8518, 0.3586, 0.8518, 0.358, 0.7589, 0.2486, 0.2178, 0.2252, 0.2022, 0.2291, 0.2109, 0.2391, 0.2176, 0.3829, 0.8518, 0.3824, 0.7589, 0.3702, 0.7589, 0.3708, 0.8518, 0.5478, 0.2762, 0.5297, 0.2878, 0.537, 0.2878, 0.5447, 0.2828, 0.358, 0.7589, 0.3586, 0.8518, 0.3708, 0.8518, 0.3702, 0.7589, 0.3216, 0.9458, 0.3216, 0.853, 0.01983, 0.853, 0.01983, 0.9458, 0.6381, 0.9458, 0.8805, 0.9458, 0.8805, 0.853, 0.6381, 0.853, 0.9048, 0.853, 0.8927, 0.853, 0.8926, 0.9458, 0.9048, 0.9458, 0.9169, 0.853, 0.9048, 0.853, 0.9048, 0.9458, 0.9169, 0.9458, 0.4179, 0.09242, 0.4453, 0.06507, 0.4043, 0.07228, 0.8805, 0.9458, 0.8926, 0.9458, 0.8927, 0.853, 0.8805, 0.853, 0.4179, 0.09242, 0.4176, 0.1102, 0.4442, 0.1306, 0.4453, 0.06507, 0.6018, 0.853, 0.358, 0.853, 0.358, 0.9458, 0.6018, 0.9458, 0.2881, 0.03777, 0.4043, 0.07228, 0.4453, 0.06507, 0.2746, 0.01162, 0.3216, 0.9458, 0.3337, 0.9458, 0.3337, 0.853, 0.3216, 0.853, 0.4054, 0.1264, 0.2621, 0.198, 0.2486, 0.2178, 0.4442, 0.1306, 0.358, 0.853, 0.3459, 0.853, 0.3459, 0.9458, 0.358, 0.9458, 0.2621, 0.198, 0.2528, 0.1978, 0.2486, 0.2178, 0.3337, 0.9458, 0.3459, 0.9458, 0.3459, 0.853, 0.3337, 0.853, 0.2252, 0.2022, 0.2437, 0.1918, 0.2398, 0.1833, 0.2252, 0.2022, 0.2486, 0.2178, 0.2528, 0.1978, 0.2437, 0.1918, 0.4176, 0.1102, 0.4054, 0.1264, 0.4442, 0.1306, 0.5124, 0.13, 0.3813, 0.1688, 0.4126, 0.1748, 0.5017, 0.1498, 0.2552, 0.0498, 0.271, 0.03954, 0.2746, 0.01162, 0.2252, 0.0456, 0.2881, 0.03777, 0.2746, 0.01162, 0.271, 0.03954, 0.5124, 0.13, 0.5017, 0.1498, 0.5148, 0.1514, 0.5497, 0.1566, 0.5268, 0.1594, 0.5352, 0.1722, 0.5148, 0.1514, 0.5268, 0.1594, 0.5497, 0.1566, 0.5124, 0.13, 0.5478, 0.2762, 0.5497, 0.1566, 0.5352, 0.1722, 0.5369, 0.2616, 0.626, 0.853, 0.626, 0.9458, 0.6381, 0.9458, 0.6381, 0.853, 0.626, 0.853, 0.6139, 0.853, 0.6139, 0.9458, 0.626, 0.9458, 0.6139, 0.9458, 0.6139, 0.853, 0.6018, 0.853, 0.6018, 0.9458, 0.5369, 0.2616, 0.5338, 0.268, 0.5478, 0.2762, 0.5338, 0.268, 0.5268, 0.2725, 0.5297, 0.2878, 0.5478, 0.2762, 0.5268, 0.2725, 0.5197, 0.2726, 0.5297, 0.2878, 0.3814, 0.2189, 0.5297, 0.2878, 0.5197, 0.2726, 0.4111, 0.2161, 0.4111, 0.2161, 0.402, 0.2036, 0.3814, 0.2189, 0.402, 0.2036, 0.4019, 0.19, 0.3813, 0.1688, 0.3814, 0.2189, 0.3813, 0.1688, 0.4019, 0.19, 0.4126, 0.1748, 0.8635, 0.2588, 0.8635, 0.179, 0.874, 0.1787, 0.874, 0.2585, 0.874, 0.2585, 0.874, 0.1787, 0.8844, 0.1784, 0.8844, 0.2582, 0.8844, 0.2582, 0.8844, 0.1784, 0.8949, 0.1781, 0.8949, 0.2579, 0.8949, 0.2579, 0.8949, 0.1781, 0.9054, 0.1778, 0.9054, 0.2576, 0.9054, 0.2576, 0.9054, 0.1778, 0.9158, 0.1775, 0.9158, 0.2573, 0.9158, 0.2573, 0.9158, 0.1775, 0.9263, 0.1772, 0.9263, 0.257, 0.9263, 0.257, 0.9263, 0.1772, 0.9368, 0.1769, 0.9368, 0.2567, 0.9368, 0.2567, 0.9368, 0.1769, 0.9472, 0.1766, 0.9472, 0.2564, 0.9472, 0.2564, 0.9472, 0.1766, 0.9577, 0.1763, 0.9577, 0.2561, 0.9577, 0.2561, 0.9577, 0.1763, 0.9682, 0.176, 0.9682, 0.2558, 0.6332, 0.2655, 0.6332, 0.1856, 0.6436, 0.1853, 0.6436, 0.2652, 0.6436, 0.2652, 0.6436, 0.1853, 0.6541, 0.185, 0.6541, 0.2649, 0.6541, 0.2649, 0.6541, 0.185, 0.6646, 0.1847, 0.6646, 0.2646, 0.6646, 0.2646, 0.6646, 0.1847, 0.6751, 0.1844, 0.675, 0.2643, 0.675, 0.2643, 0.6751, 0.1844, 0.6855, 0.1841, 0.6855, 0.264, 0.6855, 0.264, 0.6855, 0.1841, 0.696, 0.1838, 0.696, 0.2637, 0.696, 0.2637, 0.696, 0.1838, 0.7065, 0.1835, 0.7065, 0.2633, 0.7065, 0.2633, 0.7065, 0.1835, 0.7169, 0.1832, 0.7169, 0.263, 0.7169, 0.263, 0.7169, 0.1832, 0.7274, 0.1829, 0.7274, 0.2627, 0.7274, 0.2627, 0.7274, 0.1829, 0.7379, 0.1826, 0.7379, 0.2624, 0.7379, 0.2624, 0.7379, 0.1826, 0.7484, 0.1823, 0.7483, 0.2621, 0.7483, 0.2621, 0.7484, 0.1823, 0.7588, 0.182, 0.7588, 0.2618, 0.7588, 0.2618, 0.7588, 0.182, 0.7693, 0.1817, 0.7693, 0.2615, 0.7693, 0.2615, 0.7693, 0.1817, 0.7798, 0.1814, 0.7798, 0.2612, 0.7798, 0.2612, 0.7798, 0.1814, 0.7902, 0.1811, 0.7902, 0.2609, 0.7902, 0.2609, 0.7902, 0.1811, 0.8007, 0.1808, 0.8007, 0.2606, 0.8007, 0.2606, 0.8007, 0.1808, 0.8112, 0.1805, 0.8112, 0.2603, 0.8112, 0.2603, 0.8112, 0.1805, 0.8216, 0.1802, 0.8216, 0.26, 0.8216, 0.26, 0.8216, 0.1802, 0.8321, 0.1799, 0.8321, 0.2597, 0.8321, 0.2597, 0.8321, 0.1799, 0.8426, 0.1796, 0.8426, 0.2594, 0.4486, 0.5913, 0.4455, 0.6125, 0.4448, 0.634, 0.449, 0.655, 0.4572, 0.6746, 0.4689, 0.6921, 0.483, 0.707, 0.4995, 0.7177, 0.5165, 0.725, 0.5318, 0.7278, 0.5397, 0.7262, 0.5536, 0.7219, 0.5662, 0.7141, 0.5796, 0.7023, 0.5904, 0.6874, 0.599, 0.6696, 0.605, 0.6497, 0.6093, 0.6286, 0.6093, 0.6071, 0.6051, 0.5861, 0.5976, 0.5661, 0.5864, 0.5483, 0.5724, 0.5335, 0.5564, 0.5224, 0.5396, 0.5159, 0.5237, 0.5128, 0.5155, 0.5144, 0.5037, 0.5185, 0.4898, 0.5265, 0.4765, 0.5382, 0.4645, 0.5534, 0.4546, 0.5714, 0.853, 0.2591, 0.853, 0.1793, 0.8635, 0.179, 0.8635, 0.2588, 0.8426, 0.2594, 0.8426, 0.1796, 0.853, 0.1793, 0.853, 0.2591, 0.4796, 0.3913, 0.4827, 0.3702, 0.4887, 0.3502, 0.4986, 0.3323, 0.5094, 0.3173, 0.5215, 0.3058, 0.5356, 0.2977, 0.5476, 0.2936, 0.556, 0.292, 0.5721, 0.2952, 0.5892, 0.3018, 0.6053, 0.3131, 0.6199, 0.3275, 0.6316, 0.3449, 0.6392, 0.3649, 0.6434, 0.386, 0.6434, 0.4075, 0.6403, 0.4286, 0.6343, 0.4486, 0.6256, 0.4664, 0.6148, 0.4814, 0.6026, 0.493, 0.5884, 0.5011, 0.5764, 0.5052, 0.568, 0.5068, 0.5518, 0.5036, 0.5347, 0.497, 0.5184, 0.4856, 0.5038, 0.4711, 0.492, 0.4536, 0.4838, 0.4339, 0.4796, 0.4128, 0.7315, 0.09609, 0.7315, 0.1759, 0.7211, 0.1762, 0.7211, 0.09639, 0.7211, 0.09639, 0.7211, 0.1762, 0.7106, 0.1765, 0.7106, 0.09669, 0.7106, 0.09669, 0.7106, 0.1765, 0.7001, 0.1768, 0.7001, 0.097, 0.7001, 0.097, 0.7001, 0.1768, 0.6897, 0.1771, 0.6897, 0.0973, 0.6897, 0.0973, 0.6897, 0.1771, 0.6792, 0.1774, 0.6792, 0.0976, 0.6792, 0.0976, 0.6792, 0.1774, 0.6687, 0.1777, 0.6687, 0.09791, 0.6687, 0.09791, 0.6687, 0.1777, 0.6583, 0.178, 0.6583, 0.09821, 0.6583, 0.09821, 0.6583, 0.178, 0.6478, 0.1783, 0.6478, 0.09851, 0.6478, 0.09851, 0.6478, 0.1783, 0.6373, 0.1786, 0.6373, 0.09881, 0.6373, 0.09881, 0.6373, 0.1786, 0.6269, 0.1789, 0.6269, 0.09912, 0.9619, 0.0894, 0.9619, 0.1692, 0.9514, 0.1695, 0.9514, 0.08971, 0.9514, 0.08971, 0.9514, 0.1695, 0.9409, 0.1698, 0.9409, 0.09001, 0.9409, 0.09001, 0.9409, 0.1698, 0.9305, 0.1701, 0.9305, 0.09031, 0.9305, 0.09031, 0.9305, 0.1701, 0.92, 0.1704, 0.92, 0.09062, 0.92, 0.09062, 0.92, 0.1704, 0.9095, 0.1708, 0.9095, 0.09092, 0.9095, 0.09092, 0.9095, 0.1708, 0.8991, 0.1711, 0.8991, 0.09122, 0.8991, 0.09122, 0.8991, 0.1711, 0.8886, 0.1714, 0.8886, 0.09153, 0.8886, 0.09153, 0.8886, 0.1714, 0.8781, 0.1717, 0.8781, 0.09183, 0.8781, 0.09183, 0.8781, 0.1717, 0.8676, 0.172, 0.8676, 0.09213, 0.8676, 0.09213, 0.8676, 0.172, 0.8572, 0.1723, 0.8572, 0.09244, 0.8572, 0.09244, 0.8572, 0.1723, 0.8467, 0.1726, 0.8467, 0.09274, 0.8467, 0.09274, 0.8467, 0.1726, 0.8362, 0.1729, 0.8362, 0.09305, 0.8362, 0.09305, 0.8362, 0.1729, 0.8258, 0.1732, 0.8258, 0.09335, 0.8258, 0.09335, 0.8258, 0.1732, 0.8153, 0.1735, 0.8153, 0.09365, 0.8153, 0.09365, 0.8153, 0.1735, 0.8048, 0.1738, 0.8048, 0.09396, 0.8048, 0.09396, 0.8048, 0.1738, 0.7944, 0.1741, 0.7944, 0.09426, 0.7944, 0.09426, 0.7944, 0.1741, 0.7839, 0.1744, 0.7839, 0.09457, 0.7839, 0.09457, 0.7839, 0.1744, 0.7734, 0.1747, 0.7734, 0.09487, 0.7734, 0.09487, 0.7734, 0.1747, 0.763, 0.175, 0.763, 0.09518, 0.763, 0.09518, 0.763, 0.175, 0.7525, 0.1753, 0.7525, 0.09548, 0.6285, 0.5776, 0.622, 0.598, 0.6185, 0.6193, 0.6192, 0.6407, 0.6241, 0.6616, 0.6328, 0.6807, 0.6449, 0.6974, 0.6591, 0.7113, 0.675, 0.7207, 0.6904, 0.7265, 0.699, 0.7262, 0.7115, 0.7242, 0.7269, 0.7185, 0.7408, 0.709, 0.7539, 0.696, 0.7654, 0.6798, 0.7746, 0.6611, 0.7811, 0.6407, 0.7846, 0.6194, 0.7846, 0.5979, 0.7804, 0.5771, 0.7717, 0.558, 0.7597, 0.5415, 0.7451, 0.5282, 0.7291, 0.5187, 0.7135, 0.5128, 0.7048, 0.5131, 0.6922, 0.5151, 0.6784, 0.5207, 0.6645, 0.5301, 0.6515, 0.543, 0.6389, 0.5591, 0.742, 0.09578, 0.742, 0.1756, 0.7315, 0.1759, 0.7315, 0.09609, 0.7525, 0.09548, 0.7525, 0.1753, 0.742, 0.1756, 0.742, 0.09578, 0.6565, 0.3801, 0.6642, 0.36, 0.6746, 0.3415, 0.686, 0.3254, 0.699, 0.3124, 0.7141, 0.303, 0.7292, 0.2973, 0.7415, 0.2953, 0.7499, 0.295, 0.7652, 0.3007, 0.7808, 0.3099, 0.7948, 0.3235, 0.8063, 0.3405, 0.815, 0.3595, 0.8198, 0.3802, 0.8198, 0.4017, 0.8156, 0.4228, 0.8091, 0.4432, 0.7999, 0.4619, 0.7872, 0.478, 0.7742, 0.491, 0.7603, 0.5004, 0.745, 0.5061, 0.7325, 0.5082, 0.724, 0.5084, 0.7086, 0.5027, 0.6928, 0.4933, 0.6786, 0.4795, 0.6666, 0.4629, 0.6579, 0.4438, 0.6537, 0.4228, 0.653, 0.4013, 0.7234, 0.009053, 0.7211, 0.08884, 0.7106, 0.08884, 0.7129, 0.009054, 0.7129, 0.009054, 0.7106, 0.08884, 0.7002, 0.08884, 0.7025, 0.009055, 0.7025, 0.009055, 0.7002, 0.08884, 0.6897, 0.08884, 0.692, 0.009056, 0.692, 0.009056, 0.6897, 0.08884, 0.6792, 0.08884, 0.6815, 0.009057, 0.6815, 0.009057, 0.6792, 0.08884, 0.6687, 0.08884, 0.6711, 0.009058, 0.6711, 0.009058, 0.6687, 0.08884, 0.6583, 0.08884, 0.6606, 0.009059, 0.6606, 0.009059, 0.6583, 0.08884, 0.6478, 0.08884, 0.6501, 0.00906, 0.6501, 0.00906, 0.6478, 0.08884, 0.6373, 0.08884, 0.6396, 0.009061, 0.6396, 0.009061, 0.6373, 0.08884, 0.6269, 0.08884, 0.6292, 0.009062, 0.9643, 0.009022, 0.962, 0.08882, 0.9515, 0.08883, 0.9538, 0.009024, 0.9538, 0.009024, 0.9515, 0.08883, 0.9411, 0.08883, 0.9434, 0.009025, 0.9434, 0.009025, 0.9411, 0.08883, 0.9306, 0.08883, 0.9329, 0.009027, 0.9329, 0.009027, 0.9306, 0.08883, 0.9201, 0.08883, 0.9224, 0.009028, 0.9224, 0.009028, 0.9201, 0.08883, 0.9096, 0.08883, 0.9119, 0.00903, 0.9119, 0.00903, 0.9096, 0.08883, 0.8992, 0.08883, 0.9015, 0.009032, 0.9015, 0.009032, 0.8992, 0.08883, 0.8887, 0.08883, 0.891, 0.009033, 0.891, 0.009033, 0.8887, 0.08883, 0.8782, 0.08884, 0.8805, 0.009035, 0.8805, 0.009035, 0.8782, 0.08884, 0.8677, 0.08884, 0.87, 0.009036, 0.87, 0.009036, 0.8677, 0.08884, 0.8573, 0.08884, 0.8596, 0.009038, 0.8596, 0.009038, 0.8573, 0.08884, 0.8468, 0.08884, 0.8491, 0.009039, 0.8491, 0.009039, 0.8468, 0.08884, 0.8363, 0.08884, 0.8386, 0.009041, 0.8386, 0.009041, 0.8363, 0.08884, 0.8258, 0.08884, 0.8281, 0.009042, 0.8281, 0.009042, 0.8258, 0.08884, 0.8154, 0.08884, 0.8177, 0.009044, 0.8177, 0.009044, 0.8154, 0.08884, 0.8049, 0.08884, 0.8072, 0.009045, 0.8072, 0.009045, 0.8049, 0.08884, 0.7944, 0.08884, 0.7967, 0.009046, 0.7967, 0.009046, 0.7944, 0.08884, 0.7839, 0.08884, 0.7863, 0.009047, 0.7863, 0.009047, 0.7839, 0.08884, 0.7735, 0.08884, 0.7758, 0.009049, 0.7758, 0.009049, 0.7735, 0.08884, 0.763, 0.08884, 0.7653, 0.00905, 0.7653, 0.00905, 0.763, 0.08884, 0.7525, 0.08884, 0.7548, 0.009051, 0.7548, 0.009051, 0.7525, 0.08884, 0.742, 0.08884, 0.7444, 0.009052, 0.7895, 0.6093, 0.7864, 0.6305, 0.7857, 0.652, 0.7899, 0.673, 0.7981, 0.6927, 0.8092, 0.7105, 0.8232, 0.7253, 0.8396, 0.7359, 0.8567, 0.7426, 0.8729, 0.7458, 0.8814, 0.7441, 0.8934, 0.7401, 0.9059, 0.7324, 0.9193, 0.7206, 0.9313, 0.7054, 0.9399, 0.6876, 0.9459, 0.6677, 0.9502, 0.6467, 0.9502, 0.6252, 0.946, 0.6041, 0.9378, 0.5844, 0.9261, 0.5669, 0.9119, 0.5519, 0.8958, 0.5407, 0.8788, 0.5341, 0.8627, 0.5309, 0.8544, 0.5326, 0.8425, 0.5366, 0.8284, 0.5447, 0.815, 0.5566, 0.8042, 0.5716, 0.7955, 0.5894, 0.7339, 0.009052, 0.7316, 0.08884, 0.7211, 0.08884, 0.7234, 0.009053, 0.7444, 0.009052, 0.742, 0.08884, 0.7316, 0.08884, 0.7339, 0.009052, 0.8293, 0.4121, 0.8324, 0.3909, 0.8384, 0.371, 0.8471, 0.3531, 0.8591, 0.3379, 0.8725, 0.3261, 0.8851, 0.3183, 0.8972, 0.3143, 0.9056, 0.3126, 0.9219, 0.3158, 0.9391, 0.3225, 0.9555, 0.3332, 0.9696, 0.3481, 0.9808, 0.3659, 0.989, 0.3857, 0.9932, 0.4068, 0.9932, 0.4283, 0.9889, 0.4493, 0.9829, 0.4692, 0.9743, 0.487, 0.9623, 0.5022, 0.9502, 0.5137, 0.9375, 0.5215, 0.9253, 0.5256, 0.9168, 0.5272, 0.9005, 0.524, 0.8832, 0.5172, 0.8667, 0.5065, 0.8521, 0.4921, 0.841, 0.4743, 0.8328, 0.4546, 0.8286, 0.4336, 0.2383, 0.6649, 0.2375, 0.3577, 0.1974, 0.3577, 0.1983, 0.6649, 0.3587, 0.6649, 0.3579, 0.3577, 0.3178, 0.3577, 0.3186, 0.6649, 0.3186, 0.6649, 0.3178, 0.3577, 0.2776, 0.3577, 0.2784, 0.6649, 0.1939, 0.009761, 0.1537, 0.009971, 0.1588, 0.2808, 0.198, 0.2808, 0.1537, 0.009971, 0.06184, 0.00871, 0.06346, 0.2803, 0.1588, 0.2808, 0.1983, 0.6649, 0.1974, 0.3577, 0.1581, 0.3571, 0.1592, 0.6647, 0.1592, 0.6647, 0.1581, 0.3571, 0.06242, 0.3573, 0.06147, 0.6647, 0.1975, 0.3448, 0.1583, 0.3444, 0.1581, 0.3571, 0.1974, 0.3577, 0.1583, 0.3444, 0.06252, 0.3445, 0.06242, 0.3573, 0.1581, 0.3571, 0.1976, 0.7272, 0.1592, 0.7266, 0.159, 0.7393, 0.1974, 0.7398, 0.1592, 0.7266, 0.06067, 0.7266, 0.06065, 0.7394, 0.159, 0.7393, 0.1979, 0.2936, 0.1588, 0.2934, 0.1587, 0.3061, 0.1978, 0.3064, 0.1588, 0.2934, 0.0633, 0.2931, 0.06311, 0.3056, 0.1587, 0.3061, 0.1978, 0.3064, 0.1587, 0.3061, 0.1585, 0.3317, 0.1976, 0.332, 0.2166, 0.3402, 0.255, 0.3148, 0.2514, 0.2995, 0.2167, 0.2871, 0.1981, 0.6775, 0.1593, 0.6775, 0.1594, 0.6903, 0.1979, 0.6901, 0.1593, 0.6775, 0.06114, 0.6775, 0.06078, 0.6903, 0.1594, 0.6903, 0.1979, 0.6901, 0.1594, 0.6903, 0.1594, 0.7139, 0.1977, 0.7147, 0.1594, 0.6903, 0.06078, 0.6903, 0.06061, 0.7139, 0.1594, 0.7139, 0.2784, 0.6649, 0.2776, 0.3577, 0.2375, 0.3577, 0.2383, 0.6649, 0.1976, 0.332, 0.1585, 0.3317, 0.1583, 0.3444, 0.1975, 0.3448, 0.1585, 0.3317, 0.06262, 0.3319, 0.06252, 0.3445, 0.1583, 0.3444, 0.1983, 0.6649, 0.1592, 0.6647, 0.1593, 0.6775, 0.1981, 0.6775, 0.1592, 0.6647, 0.06147, 0.6647, 0.06114, 0.6775, 0.1593, 0.6775, 0.06067, 0.7266, 0.02282, 0.7267, 0.02279, 0.7393, 0.06065, 0.7394, 0.1594, 0.7139, 0.06061, 0.7139, 0.06067, 0.7266, 0.1592, 0.7266, 0.06061, 0.7139, 0.02284, 0.7142, 0.02282, 0.7267, 0.06067, 0.7266, 0.06184, 0.00871, 0.02187, 0.008741, 0.02407, 0.28, 0.06346, 0.2803, 0.3988, 0.6649, 0.398, 0.3577, 0.3579, 0.3577, 0.3587, 0.6649, 0.1977, 0.7147, 0.1594, 0.7139, 0.1592, 0.7266, 0.1976, 0.7272, 0.06078, 0.6903, 0.02278, 0.6895, 0.02284, 0.7142, 0.06061, 0.7139, 0.06252, 0.3445, 0.02322, 0.3439, 0.023, 0.3569, 0.06242, 0.3573, 0.1588, 0.2808, 0.06346, 0.2803, 0.0633, 0.2931, 0.1588, 0.2934, 0.198, 0.2808, 0.1588, 0.2808, 0.1588, 0.2934, 0.1979, 0.2936, 0.06147, 0.6647, 0.06242, 0.3573, 0.023, 0.3569, 0.02295, 0.664, 0.3585, 0.3485, 0.3496, 0.313, 0.3449, 0.3462, 0.06114, 0.6775, 0.02286, 0.6768, 0.02278, 0.6895, 0.06078, 0.6903, 0.3449, 0.3462, 0.3496, 0.313, 0.255, 0.3148, 0.2166, 0.3402, 0.06147, 0.6647, 0.02295, 0.664, 0.02286, 0.6768, 0.06114, 0.6775, 0.06346, 0.2803, 0.02407, 0.28, 0.02408, 0.2931, 0.0633, 0.2931, 0.255, 0.3148, 0.3496, 0.313, 0.3458, 0.2814, 0.2514, 0.2995, 0.3496, 0.313, 0.394, 0.3077, 0.392, 0.2795, 0.3458, 0.2814, 0.2167, 0.2871, 0.2514, 0.2995, 0.3458, 0.2814, 0.3341, 0.2485, 0.3341, 0.2485, 0.3458, 0.2814, 0.3475, 0.2435, 0.3458, 0.2814, 0.392, 0.2795, 0.392, 0.2435, 0.3475, 0.2435, 0.3585, 0.3485, 0.3993, 0.3409, 0.394, 0.3077, 0.3496, 0.313, 0.6701, 0.8518, 0.6579, 0.8518, 0.6574, 0.7589, 0.6695, 0.7589, 0.3456, 0.7589, 0.3462, 0.8518, 0.02014, 0.8518, 0.01957, 0.7589, 0.6823, 0.8518, 0.6701, 0.8518, 0.6695, 0.7589, 0.6818, 0.7589, 0.5124, 0.13, 0.5316, 0.1283, 0.543, 0.1365, 0.5497, 0.1566, 0.6451, 0.7589, 0.6574, 0.7589, 0.6579, 0.8518, 0.6457, 0.8518, 0.2252, 0.04559, 0.2343, 0.01943, 0.2495, 0.008981, 0.2746, 0.0116, 0.6818, 0.7589, 0.9432, 0.7589, 0.9438, 0.8518, 0.6823, 0.8518, 0.9681, 0.8518, 0.956, 0.8518, 0.9554, 0.7589, 0.9676, 0.7589, 0.9803, 0.8518, 0.9681, 0.8518, 0.9676, 0.7589, 0.9798, 0.7589, 0.3814, 0.2189, 0.3701, 0.2012, 0.3701, 0.1865, 0.3813, 0.1688, 0.9432, 0.7589, 0.9554, 0.7589, 0.956, 0.8518, 0.9438, 0.8518, 0.4454, 0.06506, 0.4597, 0.0885, 0.4594, 0.1077, 0.4443, 0.1306, 0.6457, 0.8518, 0.3827, 0.8518, 0.3821, 0.7589, 0.6451, 0.7589, 0.2252, 0.04559, 0.2552, 0.04978, 0.2438, 0.06632, 0.2398, 0.1833, 0.2252, 0.2022, 0.2252, 0.04559, 0.2438, 0.06632, 0.3456, 0.7589, 0.3578, 0.7589, 0.3583, 0.8518, 0.3462, 0.8518, 0.2486, 0.2178, 0.239, 0.2176, 0.2291, 0.211, 0.2252, 0.2022, 0.3827, 0.8518, 0.3705, 0.8518, 0.37, 0.7589, 0.3821, 0.7589, 0.5478, 0.2762, 0.5447, 0.2828, 0.537, 0.2878, 0.5297, 0.2878, 0.3578, 0.7589, 0.37, 0.7589, 0.3705, 0.8518, 0.3583, 0.8518, 0.3216, 0.9458, 0.01983, 0.9458, 0.01983, 0.853, 0.3216, 0.853, 0.6381, 0.9458, 0.6381, 0.853, 0.8805, 0.853, 0.8805, 0.9458, 0.9048, 0.853, 0.9048, 0.9458, 0.8926, 0.9458, 0.8927, 0.853, 0.9169, 0.853, 0.9169, 0.9458, 0.9048, 0.9458, 0.9048, 0.853, 0.4179, 0.09241, 0.4043, 0.07227, 0.4454, 0.06506, 0.8805, 0.9458, 0.8805, 0.853, 0.8927, 0.853, 0.8926, 0.9458, 0.4179, 0.09241, 0.4454, 0.06506, 0.4443, 0.1306, 0.4176, 0.1102, 0.6018, 0.853, 0.6018, 0.9458, 0.358, 0.9458, 0.358, 0.853, 0.2881, 0.03775, 0.2746, 0.0116, 0.4454, 0.06506, 0.4043, 0.07227, 0.3216, 0.9458, 0.3216, 0.853, 0.3337, 0.853, 0.3337, 0.9458, 0.4054, 0.1264, 0.4443, 0.1306, 0.2486, 0.2178, 0.2621, 0.1981, 0.358, 0.853, 0.358, 0.9458, 0.3459, 0.9458, 0.3459, 0.853, 0.2621, 0.1981, 0.2486, 0.2178, 0.2528, 0.1979, 0.3337, 0.9458, 0.3337, 0.853, 0.3459, 0.853, 0.3459, 0.9458, 0.2252, 0.2022, 0.2398, 0.1833, 0.2436, 0.1918, 0.2252, 0.2022, 0.2436, 0.1918, 0.2528, 0.1979, 0.2486, 0.2178, 0.4176, 0.1102, 0.4443, 0.1306, 0.4054, 0.1264, 0.5124, 0.13, 0.5017, 0.1498, 0.4126, 0.1748, 0.3813, 0.1688, 0.2552, 0.04978, 0.2252, 0.04559, 0.2746, 0.0116, 0.271, 0.03952, 0.2881, 0.03775, 0.271, 0.03952, 0.2746, 0.0116, 0.5124, 0.13, 0.5148, 0.1514, 0.5017, 0.1498, 0.5497, 0.1566, 0.5352, 0.1722, 0.5268, 0.1594, 0.5148, 0.1514, 0.5124, 0.13, 0.5497, 0.1566, 0.5268, 0.1594, 0.5478, 0.2762, 0.5369, 0.2616, 0.5352, 0.1722, 0.5497, 0.1566, 0.626, 0.853, 0.6381, 0.853, 0.6381, 0.9458, 0.626, 0.9458, 0.626, 0.853, 0.626, 0.9458, 0.6139, 0.9458, 0.6139, 0.853, 0.6139, 0.9458, 0.6018, 0.9458, 0.6018, 0.853, 0.6139, 0.853, 0.5369, 0.2616, 0.5478, 0.2762, 0.5338, 0.268, 0.5338, 0.268, 0.5478, 0.2762, 0.5297, 0.2878, 0.5268, 0.2725, 0.5268, 0.2725, 0.5297, 0.2878, 0.5197, 0.2726, 0.3814, 0.2189, 0.4111, 0.2161, 0.5197, 0.2726, 0.5297, 0.2878, 0.4111, 0.2161, 0.3814, 0.2189, 0.402, 0.2036, 0.402, 0.2036, 0.3814, 0.2189, 0.3813, 0.1688, 0.4019, 0.19, 0.3813, 0.1688, 0.4126, 0.1748, 0.4019, 0.19, 0.8635, 0.2588, 0.874, 0.2585, 0.874, 0.1787, 0.8635, 0.179, 0.874, 0.2585, 0.8844, 0.2582, 0.8844, 0.1784, 0.874, 0.1787, 0.8844, 0.2582, 0.8949, 0.2579, 0.8949, 0.1781, 0.8844, 0.1784, 0.8949, 0.2579, 0.9054, 0.2576, 0.9054, 0.1778, 0.8949, 0.1781, 0.9054, 0.2576, 0.9158, 0.2573, 0.9158, 0.1775, 0.9054, 0.1778, 0.9158, 0.2573, 0.9263, 0.257, 0.9263, 0.1772, 0.9158, 0.1775, 0.9263, 0.257, 0.9368, 0.2567, 0.9368, 0.1769, 0.9263, 0.1772, 0.9368, 0.2567, 0.9472, 0.2564, 0.9472, 0.1766, 0.9368, 0.1769, 0.9472, 0.2564, 0.9577, 0.2561, 0.9577, 0.1763, 0.9472, 0.1766, 0.9577, 0.2561, 0.9682, 0.2558, 0.9682, 0.176, 0.9577, 0.1763, 0.6332, 0.2655, 0.6436, 0.2652, 0.6436, 0.1853, 0.6332, 0.1856, 0.6436, 0.2652, 0.6541, 0.2649, 0.6541, 0.185, 0.6436, 0.1853, 0.6541, 0.2649, 0.6646, 0.2646, 0.6646, 0.1847, 0.6541, 0.185, 0.6646, 0.2646, 0.675, 0.2643, 0.6751, 0.1844, 0.6646, 0.1847, 0.675, 0.2643, 0.6855, 0.264, 0.6855, 0.1841, 0.6751, 0.1844, 0.6855, 0.264, 0.696, 0.2637, 0.696, 0.1838, 0.6855, 0.1841, 0.696, 0.2637, 0.7065, 0.2633, 0.7065, 0.1835, 0.696, 0.1838, 0.7065, 0.2633, 0.7169, 0.263, 0.7169, 0.1832, 0.7065, 0.1835, 0.7169, 0.263, 0.7274, 0.2627, 0.7274, 0.1829, 0.7169, 0.1832, 0.7274, 0.2627, 0.7379, 0.2624, 0.7379, 0.1826, 0.7274, 0.1829, 0.7379, 0.2624, 0.7483, 0.2621, 0.7484, 0.1823, 0.7379, 0.1826, 0.7483, 0.2621, 0.7588, 0.2618, 0.7588, 0.182, 0.7484, 0.1823, 0.7588, 0.2618, 0.7693, 0.2615, 0.7693, 0.1817, 0.7588, 0.182, 0.7693, 0.2615, 0.7798, 0.2612, 0.7798, 0.1814, 0.7693, 0.1817, 0.7798, 0.2612, 0.7902, 0.2609, 0.7902, 0.1811, 0.7798, 0.1814, 0.7902, 0.2609, 0.8007, 0.2606, 0.8007, 0.1808, 0.7902, 0.1811, 0.8007, 0.2606, 0.8112, 0.2603, 0.8112, 0.1805, 0.8007, 0.1808, 0.8112, 0.2603, 0.8216, 0.26, 0.8216, 0.1802, 0.8112, 0.1805, 0.8216, 0.26, 0.8321, 0.2597, 0.8321, 0.1799, 0.8216, 0.1802, 0.8321, 0.2597, 0.8426, 0.2594, 0.8426, 0.1796, 0.8321, 0.1799, 0.4486, 0.5913, 0.4546, 0.5714, 0.4645, 0.5534, 0.4765, 0.5382, 0.4898, 0.5265, 0.5037, 0.5185, 0.5155, 0.5144, 0.5237, 0.5128, 0.5396, 0.5159, 0.5564, 0.5224, 0.5724, 0.5335, 0.5864, 0.5483, 0.5976, 0.5661, 0.6051, 0.5861, 0.6093, 0.6071, 0.6093, 0.6286, 0.605, 0.6497, 0.599, 0.6696, 0.5904, 0.6874, 0.5796, 0.7023, 0.5662, 0.7141, 0.5536, 0.7219, 0.5397, 0.7262, 0.5318, 0.7278, 0.5165, 0.725, 0.4995, 0.7177, 0.483, 0.707, 0.4689, 0.6921, 0.4572, 0.6746, 0.449, 0.655, 0.4448, 0.634, 0.4455, 0.6125, 0.853, 0.2591, 0.8635, 0.2588, 0.8635, 0.179, 0.853, 0.1793, 0.8426, 0.2594, 0.853, 0.2591, 0.853, 0.1793, 0.8426, 0.1796, 0.4796, 0.3913, 0.4796, 0.4128, 0.4838, 0.4339, 0.492, 0.4536, 0.5038, 0.4711, 0.5184, 0.4856, 0.5347, 0.497, 0.5518, 0.5036, 0.568, 0.5068, 0.5764, 0.5052, 0.5884, 0.5011, 0.6026, 0.493, 0.6148, 0.4814, 0.6256, 0.4664, 0.6343, 0.4486, 0.6403, 0.4286, 0.6434, 0.4075, 0.6434, 0.386, 0.6392, 0.3649, 0.6316, 0.3449, 0.6199, 0.3275, 0.6053, 0.3131, 0.5892, 0.3018, 0.5721, 0.2952, 0.556, 0.292, 0.5476, 0.2936, 0.5356, 0.2977, 0.5215, 0.3058, 0.5094, 0.3173, 0.4986, 0.3323, 0.4887, 0.3502, 0.4827, 0.3702, 0.7315, 0.09609, 0.7211, 0.09639, 0.7211, 0.1762, 0.7315, 0.1759, 0.7211, 0.09639, 0.7106, 0.09669, 0.7106, 0.1765, 0.7211, 0.1762, 0.7106, 0.09669, 0.7001, 0.097, 0.7001, 0.1768, 0.7106, 0.1765, 0.7001, 0.097, 0.6897, 0.0973, 0.6897, 0.1771, 0.7001, 0.1768, 0.6897, 0.0973, 0.6792, 0.0976, 0.6792, 0.1774, 0.6897, 0.1771, 0.6792, 0.0976, 0.6687, 0.09791, 0.6687, 0.1777, 0.6792, 0.1774, 0.6687, 0.09791, 0.6583, 0.09821, 0.6583, 0.178, 0.6687, 0.1777, 0.6583, 0.09821, 0.6478, 0.09851, 0.6478, 0.1783, 0.6583, 0.178, 0.6478, 0.09851, 0.6373, 0.09881, 0.6373, 0.1786, 0.6478, 0.1783, 0.6373, 0.09881, 0.6269, 0.09912, 0.6269, 0.1789, 0.6373, 0.1786, 0.9619, 0.0894, 0.9514, 0.08971, 0.9514, 0.1695, 0.9619, 0.1692, 0.9514, 0.08971, 0.9409, 0.09001, 0.9409, 0.1698, 0.9514, 0.1695, 0.9409, 0.09001, 0.9305, 0.09031, 0.9305, 0.1701, 0.9409, 0.1698, 0.9305, 0.09031, 0.92, 0.09062, 0.92, 0.1704, 0.9305, 0.1701, 0.92, 0.09062, 0.9095, 0.09092, 0.9095, 0.1708, 0.92, 0.1704, 0.9095, 0.09092, 0.8991, 0.09122, 0.8991, 0.1711, 0.9095, 0.1708, 0.8991, 0.09122, 0.8886, 0.09153, 0.8886, 0.1714, 0.8991, 0.1711, 0.8886, 0.09153, 0.8781, 0.09183, 0.8781, 0.1717, 0.8886, 0.1714, 0.8781, 0.09183, 0.8676, 0.09213, 0.8676, 0.172, 0.8781, 0.1717, 0.8676, 0.09213, 0.8572, 0.09244, 0.8572, 0.1723, 0.8676, 0.172, 0.8572, 0.09244, 0.8467, 0.09274, 0.8467, 0.1726, 0.8572, 0.1723, 0.8467, 0.09274, 0.8362, 0.09305, 0.8362, 0.1729, 0.8467, 0.1726, 0.8362, 0.09305, 0.8258, 0.09335, 0.8258, 0.1732, 0.8362, 0.1729, 0.8258, 0.09335, 0.8153, 0.09365, 0.8153, 0.1735, 0.8258, 0.1732, 0.8153, 0.09365, 0.8048, 0.09396, 0.8048, 0.1738, 0.8153, 0.1735, 0.8048, 0.09396, 0.7944, 0.09426, 0.7944, 0.1741, 0.8048, 0.1738, 0.7944, 0.09426, 0.7839, 0.09457, 0.7839, 0.1744, 0.7944, 0.1741, 0.7839, 0.09457, 0.7734, 0.09487, 0.7734, 0.1747, 0.7839, 0.1744, 0.7734, 0.09487, 0.763, 0.09518, 0.763, 0.175, 0.7734, 0.1747, 0.763, 0.09518, 0.7525, 0.09548, 0.7525, 0.1753, 0.763, 0.175, 0.6285, 0.5776, 0.6389, 0.5591, 0.6515, 0.543, 0.6645, 0.5301, 0.6784, 0.5207, 0.6922, 0.5151, 0.7048, 0.5131, 0.7135, 0.5128, 0.7291, 0.5187, 0.7451, 0.5282, 0.7597, 0.5415, 0.7717, 0.558, 0.7804, 0.5771, 0.7846, 0.5979, 0.7846, 0.6194, 0.7811, 0.6407, 0.7746, 0.6611, 0.7654, 0.6798, 0.7539, 0.696, 0.7408, 0.709, 0.7269, 0.7185, 0.7115, 0.7242, 0.699, 0.7262, 0.6904, 0.7265, 0.675, 0.7207, 0.6591, 0.7113, 0.6449, 0.6974, 0.6328, 0.6807, 0.6241, 0.6616, 0.6192, 0.6407, 0.6185, 0.6193, 0.622, 0.598, 0.742, 0.09578, 0.7315, 0.09609, 0.7315, 0.1759, 0.742, 0.1756, 0.7525, 0.09548, 0.742, 0.09578, 0.742, 0.1756, 0.7525, 0.1753, 0.6565, 0.3801, 0.653, 0.4013, 0.6537, 0.4228, 0.6579, 0.4438, 0.6666, 0.4629, 0.6786, 0.4795, 0.6928, 0.4933, 0.7086, 0.5027, 0.724, 0.5084, 0.7325, 0.5082, 0.745, 0.5061, 0.7603, 0.5004, 0.7742, 0.491, 0.7872, 0.478, 0.7999, 0.4619, 0.8091, 0.4432, 0.8156, 0.4228, 0.8198, 0.4017, 0.8198, 0.3802, 0.815, 0.3595, 0.8063, 0.3405, 0.7948, 0.3235, 0.7808, 0.3099, 0.7652, 0.3007, 0.7499, 0.295, 0.7415, 0.2953, 0.7292, 0.2973, 0.7141, 0.303, 0.699, 0.3124, 0.686, 0.3254, 0.6746, 0.3415, 0.6642, 0.36, 0.7234, 0.009053, 0.7129, 0.009054, 0.7106, 0.08884, 0.7211, 0.08884, 0.7129, 0.009054, 0.7025, 0.009055, 0.7002, 0.08884, 0.7106, 0.08884, 0.7025, 0.009055, 0.692, 0.009056, 0.6897, 0.08884, 0.7002, 0.08884, 0.692, 0.009056, 0.6815, 0.009057, 0.6792, 0.08884, 0.6897, 0.08884, 0.6815, 0.009057, 0.6711, 0.009058, 0.6687, 0.08884, 0.6792, 0.08884, 0.6711, 0.009058, 0.6606, 0.009059, 0.6583, 0.08884, 0.6687, 0.08884, 0.6606, 0.009059, 0.6501, 0.00906, 0.6478, 0.08884, 0.6583, 0.08884, 0.6501, 0.00906, 0.6396, 0.009061, 0.6373, 0.08884, 0.6478, 0.08884, 0.6396, 0.009061, 0.6292, 0.009062, 0.6269, 0.08884, 0.6373, 0.08884, 0.9643, 0.009022, 0.9538, 0.009024, 0.9515, 0.08883, 0.962, 0.08882, 0.9538, 0.009024, 0.9434, 0.009025, 0.9411, 0.08883, 0.9515, 0.08883, 0.9434, 0.009025, 0.9329, 0.009027, 0.9306, 0.08883, 0.9411, 0.08883, 0.9329, 0.009027, 0.9224, 0.009028, 0.9201, 0.08883, 0.9306, 0.08883, 0.9224, 0.009028, 0.9119, 0.00903, 0.9096, 0.08883, 0.9201, 0.08883, 0.9119, 0.00903, 0.9015, 0.009032, 0.8992, 0.08883, 0.9096, 0.08883, 0.9015, 0.009032, 0.891, 0.009033, 0.8887, 0.08883, 0.8992, 0.08883, 0.891, 0.009033, 0.8805, 0.009035, 0.8782, 0.08884, 0.8887, 0.08883, 0.8805, 0.009035, 0.87, 0.009036, 0.8677, 0.08884, 0.8782, 0.08884, 0.87, 0.009036, 0.8596, 0.009038, 0.8573, 0.08884, 0.8677, 0.08884, 0.8596, 0.009038, 0.8491, 0.009039, 0.8468, 0.08884, 0.8573, 0.08884, 0.8491, 0.009039, 0.8386, 0.009041, 0.8363, 0.08884, 0.8468, 0.08884, 0.8386, 0.009041, 0.8281, 0.009042, 0.8258, 0.08884, 0.8363, 0.08884, 0.8281, 0.009042, 0.8177, 0.009044, 0.8154, 0.08884, 0.8258, 0.08884, 0.8177, 0.009044, 0.8072, 0.009045, 0.8049, 0.08884, 0.8154, 0.08884, 0.8072, 0.009045, 0.7967, 0.009046, 0.7944, 0.08884, 0.8049, 0.08884, 0.7967, 0.009046, 0.7863, 0.009047, 0.7839, 0.08884, 0.7944, 0.08884, 0.7863, 0.009047, 0.7758, 0.009049, 0.7735, 0.08884, 0.7839, 0.08884, 0.7758, 0.009049, 0.7653, 0.00905, 0.763, 0.08884, 0.7735, 0.08884, 0.7653, 0.00905, 0.7548, 0.009051, 0.7525, 0.08884, 0.763, 0.08884, 0.7548, 0.009051, 0.7444, 0.009052, 0.742, 0.08884, 0.7525, 0.08884, 0.7895, 0.6093, 0.7955, 0.5894, 0.8042, 0.5716, 0.815, 0.5566, 0.8284, 0.5447, 0.8425, 0.5366, 0.8544, 0.5326, 0.8627, 0.5309, 0.8788, 0.5341, 0.8958, 0.5407, 0.9119, 0.5519, 0.9261, 0.5669, 0.9378, 0.5844, 0.946, 0.6041, 0.9502, 0.6252, 0.9502, 0.6467, 0.9459, 0.6677, 0.9399, 0.6876, 0.9313, 0.7054, 0.9193, 0.7206, 0.9059, 0.7324, 0.8934, 0.7401, 0.8814, 0.7441, 0.8729, 0.7458, 0.8567, 0.7426, 0.8396, 0.7359, 0.8232, 0.7253, 0.8092, 0.7105, 0.7981, 0.6927, 0.7899, 0.673, 0.7857, 0.652, 0.7864, 0.6305, 0.7339, 0.009052, 0.7234, 0.009053, 0.7211, 0.08884, 0.7316, 0.08884, 0.7444, 0.009052, 0.7339, 0.009052, 0.7316, 0.08884, 0.742, 0.08884, 0.8293, 0.4121, 0.8286, 0.4336, 0.8328, 0.4546, 0.841, 0.4743, 0.8521, 0.4921, 0.8667, 0.5065, 0.8832, 0.5172, 0.9005, 0.524, 0.9168, 0.5272, 0.9253, 0.5256, 0.9375, 0.5215, 0.9502, 0.5137, 0.9623, 0.5022, 0.9743, 0.487, 0.9829, 0.4692, 0.9889, 0.4493, 0.9932, 0.4283, 0.9932, 0.4068, 0.989, 0.3857, 0.9808, 0.3659, 0.9696, 0.3481, 0.9555, 0.3332, 0.9391, 0.3225, 0.9219, 0.3158, 0.9056, 0.3126, 0.8972, 0.3143, 0.8851, 0.3183, 0.8725, 0.3261, 0.8591, 0.3379, 0.8471, 0.3531, 0.8384, 0.371, 0.8324, 0.3909])
me_cube.materials.append(mat_material)
me_cube.use_remesh_preserve_volume = False
me_cube.use_remesh_preserve_attributes = False
me_cube.use_mirror_vertex_groups = False
me_cube.update()
arm_armature = bpy.data.armatures.new('Armature')  # bones are not reproduced

# ---- objects
ob_armature = bpy.data.objects.new('Armature', arm_armature)
ob_ejectormesh = bpy.data.objects.new('EjectorMesh', me_cube)

# ---- transforms, parenting, visibility, modifiers, constraints
ob_armature.location = (0.0, 0.0, 0.0)
ob_armature.show_in_front = True
ob_armature.lineart.crease_threshold = 0.0
ob_ejectormesh.parent = ob_armature
ob_ejectormesh.location = (0.0, 0.0, 0.8432)
ob_ejectormesh.lock_rotations_4d = False
ob_ejectormesh.empty_display_type = 'ARROWS'
ob_ejectormesh.lineart.crease_threshold = 0.0
_vg = ob_ejectormesh.vertex_groups.new(name='EjectorRoot')
for _i, _w in zip([0, 1, 2, 3, 4, 5, 6, 7, 8, 9, 10, 11, 12, 13, 14, 15, 16, 17, 18, 19, 20, 21, 22, 23, 24, 25, 26, 27, 28, 29, 30, 31, 32, 33, 34, 35, 36, 37, 38, 39, 40, 41, 42, 43, 44, 45, 46, 47, 48, 49, 50, 51, 52, 53, 54, 55, 56, 57, 58, 59, 60, 61, 62, 63, 64, 65, 66, 67, 68, 69, 70, 71, 72, 73, 74, 75, 76, 77, 78, 79, 80, 81, 82, 83, 84, 85, 86, 87, 88, 89, 90, 91, 92, 93, 94, 95, 96, 97, 98, 99, 100, 101, 102, 103, 104, 105, 106, 107, 108, 109, 110, 111, 112, 113, 114, 115, 116, 117, 118, 119, 120, 121, 122, 123, 124, 125, 126, 127, 128, 129, 130, 131, 132, 133, 134, 135, 136, 137, 138, 139, 140, 141, 142, 143, 144, 145, 146, 147, 148, 149, 150, 151, 152, 153, 154, 155, 156, 157, 158, 159, 160, 161, 162, 163, 164, 165, 166, 167, 168, 169, 170, 171, 172, 173, 174, 175, 176, 177, 178, 179, 180, 181, 182, 183, 184, 185, 186, 187, 188, 189, 190, 191, 192, 193, 194, 195, 196, 197, 198, 199, 200, 201, 202, 203, 204, 205, 206, 207, 208, 209, 210, 211, 212, 213, 214, 215, 216, 217, 218, 219, 220, 221, 222, 223, 224, 225, 226, 227, 228, 229, 230, 231, 232, 233, 234, 235, 236, 237, 238, 239, 240, 241, 242, 243, 244, 245, 246, 247, 248, 249, 250, 251, 252, 253, 254, 255, 256, 257, 258, 259, 260, 261, 262, 263, 264, 265, 266, 267, 268, 269, 270, 271, 272, 273, 274, 275, 276, 277, 278, 279, 280, 281, 282, 283, 284, 285, 286, 287, 288, 289, 290, 291, 292, 293, 294, 295, 296, 297, 298, 299, 300, 301, 302, 303, 304, 305, 306, 307, 308, 309, 310, 311, 312, 313, 314, 315, 316, 317, 318, 319, 320, 321, 322, 323, 324, 325, 326, 327, 328, 329, 330, 331, 332, 333, 334, 335, 336, 337, 338, 339, 340, 341, 342, 343, 344, 345, 346, 347, 348, 349, 350, 351, 352, 353, 354, 355, 356, 357, 358, 359, 360, 361, 362, 363, 364, 365, 366, 367, 368, 369, 370, 371, 372, 373, 374, 375, 376, 377, 378, 379, 380, 381, 382, 383, 384, 385, 386, 387, 388, 389, 390, 391, 392, 393, 394, 395, 396, 397, 398, 399, 400, 401, 402, 403, 404, 405, 406, 407, 408, 409, 410, 411, 412, 413, 414, 415, 416, 417, 418, 419, 420, 421, 422, 423, 424, 425, 426, 427, 428, 429, 430, 431, 432, 433, 434, 435, 436, 437, 438, 439, 440, 441, 442, 443, 444, 445, 446, 447, 448, 449, 450, 451, 452, 453, 454, 455, 456, 457, 458, 459, 460, 461, 462, 463, 464, 465, 466, 467, 468, 469, 470, 471, 472, 473, 474, 475, 476, 477, 478, 479, 480, 481, 482, 483, 484, 485, 486, 487, 488, 489, 490, 491, 492, 493, 494, 495, 496, 497, 498, 499, 500, 501, 502, 503, 504, 505, 506, 507, 508, 509, 510, 511, 512, 513, 514, 515, 516, 517, 518, 519, 520, 521, 522, 523, 524, 525, 526, 527, 528, 529, 530, 531, 532, 533, 534, 535, 536, 537, 538, 539, 540, 541, 542, 543, 544, 545, 546, 547, 548, 549, 550, 551, 552, 553, 554, 555, 556, 557, 558, 559, 560, 561, 562, 563, 564, 565, 566, 567, 568, 569, 570, 571], [3.051e-05, 2.341e-38, 4.297e-28, 0.0, 2.224e-25, 3.206e-33, 0.0, 2.828e-42, 3.794e-08, 8.584e-06, 1.822e-44, 0.0, 0.0, 0.0, 0.0, 0.0, 0.0, 0.0, 0.0, 0.0, 2.694e-41, 2.992e-08, 2.593e-19, 1.949e-05, 2.398e-21, 0.0, 0.0, 0.0, 2.091e-18, 6.531e-09, 0.0, 0.0, 0.0, 7.017e-15, 1.729e-07, 1.571e-12, 0.0, 0.0, 9.816e-36, 0.0, 0.0, 0.0, 0.0, 0.0, 0.0, 0.0, 0.0, 0.0, 4.211e-05, 1.046e-21, 1.21e-05, 4.079e-06, 3.686e-11, 5.033e-10, 3.347e-09, 2.301e-09, 0.006709, 6.213e-09, 4.093e-09, 1.904e-11, 0.0, 7.229e-14, 1.057e-14, 4.265e-16, 0.0, 0.0, 0.0, 0.0, 6.666e-22, 3.952e-17, 3.35e-21, 3.578e-23, 2.526e-16, 1.231e-10, 7.038e-11, 1.873e-22, 1.555e-17, 2.909e-16, 7.471e-06, 2.497e-20, 2.075e-15, 1.15e-16, 1.089e-15, 2.057e-16, 0.0, 0.0, 0.0, 0.0, 0.0, 0.0, 0.0, 0.0, 0.0, 0.0, 0.0, 0.0, 0.0, 0.0, 0.0, 0.0, 0.0, 0.0, 0.0, 0.0, 0.0, 0.0, 0.0, 0.0, 0.0, 0.0, 0.0, 0.0, 0.0, 0.0, 0.0, 0.0, 0.0, 0.0, 0.0, 0.0, 0.0, 0.0, 0.0, 0.0, 0.0, 0.0, 0.0, 0.0, 0.0, 0.0, 0.0, 0.0, 0.0, 0.0, 0.0, 0.0, 0.0, 0.0, 0.0, 0.0, 0.0, 0.0, 0.0, 0.0, 0.0, 0.0, 0.0, 0.0, 0.0, 0.0, 0.0, 0.0, 0.0, 0.0, 0.0, 0.0, 0.0, 0.0, 0.0, 0.0, 0.0, 0.0, 0.0, 0.0, 0.0, 0.0, 0.0, 0.0, 0.0, 0.0, 0.0, 0.0, 0.0, 0.0, 0.0, 0.0, 0.0, 0.0, 0.0, 0.0, 0.0, 0.0, 0.0, 0.0, 0.0, 0.0, 0.0, 0.0, 0.0, 0.0, 0.0, 0.0, 0.0, 0.0, 0.0, 0.0, 0.0, 0.0, 0.0, 0.0, 0.0, 0.0, 0.0, 0.0, 0.0, 0.0, 0.0, 0.0, 0.0, 0.0, 0.0, 0.0, 0.0, 0.0, 0.0, 0.0, 0.0, 0.0, 0.0, 0.0, 0.0, 0.0, 0.0, 0.0, 0.0, 0.0, 0.0, 0.0, 0.0, 0.0, 0.0, 0.0, 0.0, 0.0, 0.0, 0.0, 0.0, 0.0, 0.0, 0.0, 0.0, 0.0, 0.0, 0.0, 0.0, 0.0, 0.0, 0.0, 0.0, 0.0, 0.0, 0.0, 0.0, 0.0, 0.0, 0.0, 0.0, 0.0, 0.0, 0.0, 0.0, 0.0, 0.0, 0.0, 0.0, 0.0, 0.0, 0.0, 0.0, 0.0, 0.0, 0.0, 0.0, 0.0, 0.0, 0.0, 0.0, 0.0, 0.0, 0.0, 4.44e-09, 0.0, 7.732e-15, 5.534e-18, 2.704e-11, 2.722e-17, 0.0, 4.598e-37, 8.831e-17, 1.453e-17, 0.0, 0.0, 7.313e-15, 2.34e-31, 9.462e-27, 2.153e-36, 0.0, 0.0, 0.0, 0.0, 0.001606, 2.717e-26, 3.2e-08, 2.126e-20, 1.603e-09, 7.932e-33, 3.414e-31, 0.0, 2.635e-08, 0.0009998, 0.0, 9.5e-09, 0.0, 1.235e-23, 0.0, 0.0, 0.0, 2.626e-07, 3.023e-14, 8.387e-15, 0.0, 0.0002207, 2.113e-09, 0.0, 1.25e-32, 0.0, 0.0, 0.0, 0.0, 0.0, 0.0, 0.0, 5.87e-18, 1.327e-14, 1.061e-16, 0.0, 0.0, 2.561e-12, 1.062e-12, 1.644e-16, 5.511e-14, 6.265e-10, 2.127e-14, 1.244e-13, 2.281e-15, 2.388e-12, 1.307e-11, 3.895e-14, 6.033e-06, 7.589e-14, 5.355e-18, 3.251e-20, 9.719e-15, 1.056e-17, 1.195e-12, 6.754e-06, 1.864e-06, 2.934e-09, 8.195e-07, 7.36e-12, 5.079e-14, 9.205e-20, 6.123e-14, 7.778e-08, 8.703e-20, 1.513e-19, 1.181e-16, 1.489e-15, 8.788e-05, 4.099e-05, 9.844e-07, 6.521e-09, 4.226e-15, 2.522e-20, 1.449e-16, 1.164e-16, 1.78e-07, 4.579e-09, 5.353e-08, 3.542e-09, 0.0, 0.0, 0.0, 0.0, 0.0, 0.0, 0.0, 0.0, 0.0, 0.0, 0.0, 0.0, 0.0, 0.0, 0.0, 0.0, 0.0, 0.0, 0.0, 0.0, 0.0, 0.0, 0.0, 0.0, 0.0, 0.0, 0.0, 0.0, 0.0, 0.0, 0.0, 0.0, 0.0, 0.0, 0.0, 0.0, 0.0, 0.0, 0.0, 0.0, 0.0, 0.0, 0.0, 0.0, 0.0, 0.0, 0.0, 0.0, 0.0, 0.0, 0.0, 0.0, 0.0, 0.0, 0.0, 0.0, 0.0, 0.0, 0.0, 0.0, 0.0, 0.0, 0.0, 0.0, 0.0, 0.0, 0.0, 0.0, 0.0, 0.0, 0.0, 0.0, 0.0, 0.0, 0.0, 0.0, 0.0, 0.0, 0.0, 0.0, 0.0, 0.0, 0.0, 0.0, 0.0, 0.0, 0.0, 0.0, 0.0, 0.0, 0.0, 0.0, 0.0, 0.0, 0.0, 0.0, 0.0, 0.0, 0.0, 0.0, 0.0, 0.0, 0.0, 0.0, 0.0, 0.0, 0.0, 0.0, 0.0, 0.0, 0.0, 0.0, 0.0, 0.0, 0.0, 0.0, 0.0, 0.0, 0.0, 0.0, 0.0, 0.0, 0.0, 0.0, 0.0, 0.0, 0.0, 0.0, 0.0, 0.0, 0.0, 0.0, 0.0, 0.0, 0.0, 0.0, 0.0, 0.0, 0.0, 0.0, 0.0, 0.0, 0.0, 0.0, 0.0, 0.0, 0.0, 0.0, 0.0, 0.0, 0.0, 0.0, 0.0, 0.0, 0.0, 0.0, 0.0, 0.0, 0.0, 0.0, 0.0, 0.0, 0.0, 0.0, 0.0, 0.0, 0.0, 0.0, 0.0, 0.0, 0.0, 0.0, 0.0, 0.0, 0.0, 0.0, 0.0, 0.0, 0.0, 0.0, 0.0, 0.0, 0.0, 0.0, 0.0, 0.0, 0.0, 0.0, 0.0, 0.0, 0.0, 0.0]): _vg.add([_i], _w, 'REPLACE')
_vg = ob_ejectormesh.vertex_groups.new(name='tread.L')
for _i, _w in zip([40, 41, 42, 43, 44, 45, 46, 47, 48, 49, 50, 51, 52, 53, 54, 55, 56, 57, 58, 59, 60, 61, 62, 63, 64, 65, 66, 67, 68, 69, 70, 71, 72, 73, 74, 75, 76, 77, 78, 79, 80, 81, 82, 83, 84, 85, 86, 87, 88, 89, 90, 91, 92, 93, 94, 95, 96, 97, 98, 99, 100, 101, 102, 103, 104, 105, 106, 107, 108, 109, 110, 111, 112, 113, 114, 115, 116, 117, 118, 119, 120, 121, 122, 123, 124, 125, 126, 127, 128, 129, 130, 131, 132, 133, 134, 135, 136, 137, 138, 139, 140, 141, 142, 143, 144, 145, 146, 147, 148, 149, 150, 151, 152, 153, 154, 155, 156, 157, 158, 159, 160, 161, 162, 163, 164, 165, 166, 167, 168, 169, 170, 171, 172, 173, 174, 175, 176, 177, 178, 179, 180, 181, 182, 183, 184, 185, 186, 187, 188, 189, 190, 191, 192, 193, 194, 195, 196, 197, 198, 199, 200, 201, 202, 203, 204, 205, 206, 207, 208, 209, 210, 211, 212, 213, 214, 215, 216, 217, 218, 219, 220, 221, 222, 223, 224, 225, 226, 227, 228, 229, 230, 231, 232, 233, 234, 235, 236, 237, 238, 239, 240, 241, 242, 243, 244, 245, 246, 247, 248, 249, 250, 251, 252, 253, 254, 255, 256, 257, 258, 259, 260, 261, 262, 263, 264, 265, 266, 267, 268, 269, 270, 271, 272, 273, 274, 275, 276, 277, 278, 279], [1.0, 1.0, 1.0, 1.0, 1.0, 1.0, 1.0, 1.0, 1.0, 1.0, 1.0, 1.0, 1.0, 1.0, 1.0, 1.0, 1.0, 1.0, 1.0, 1.0, 1.0, 1.0, 1.0, 1.0, 1.0, 1.0, 1.0, 1.0, 1.0, 1.0, 1.0, 1.0, 1.0, 1.0, 1.0, 1.0, 1.0, 1.0, 1.0, 1.0, 1.0, 1.0, 1.0, 1.0, 1.0, 1.0, 1.0, 1.0, 0.9992, 0.9998, 1.0, 1.0, 1.0, 1.0, 1.0, 1.0, 1.0, 1.0, 1.0, 1.0, 1.0, 1.0, 1.0, 1.0, 1.0, 0.9973, 1.0, 0.9854, 1.0, 0.9841, 1.0, 0.9994, 1.0, 1.0, 1.0, 1.0, 1.0, 1.0, 1.0, 1.0, 1.0, 1.0, 1.0, 1.0, 1.0, 1.0, 1.0, 1.0, 1.0, 1.0, 1.0, 1.0, 1.0, 1.0, 1.0, 1.0, 1.0, 1.0, 1.0, 1.0, 1.0, 1.0, 1.0, 0.9994, 1.0, 0.9977, 1.0, 0.9994, 1.0, 0.9997, 1.0, 0.9994, 1.0, 1.0, 1.0, 1.0, 1.0, 1.0, 1.0, 1.0, 1.0, 1.0, 1.0, 1.0, 1.0, 1.0, 1.0, 1.0, 1.0, 1.0, 1.0, 1.0, 1.0, 1.0, 1.0, 1.0, 1.0, 1.0, 1.0, 1.0, 1.0, 1.0, 1.0, 1.0, 1.0, 1.0, 1.0, 1.0, 1.0, 1.0, 1.0, 1.0, 1.0, 1.0, 1.0, 1.0, 1.0, 1.0, 1.0, 1.0, 1.0, 1.0, 1.0, 1.0, 1.0, 1.0, 1.0, 1.0, 1.0, 1.0, 1.0, 1.0, 1.0, 1.0, 1.0, 1.0, 1.0, 1.0, 1.0, 1.0, 1.0, 1.0, 1.0, 1.0, 1.0, 1.0, 1.0, 1.0, 1.0, 1.0, 1.0, 1.0, 1.0, 1.0, 1.0, 1.0, 1.0, 1.0, 1.0, 1.0, 1.0, 1.0, 1.0, 1.0, 0.9999, 1.0, 1.0, 1.0, 1.0, 1.0, 1.0, 1.0, 1.0, 1.0, 1.0, 1.0, 1.0, 1.0, 1.0, 1.0, 1.0, 1.0, 1.0, 1.0, 1.0, 1.0, 1.0, 1.0, 1.0, 1.0, 1.0, 1.0, 1.0, 1.0, 1.0, 1.0, 1.0, 1.0, 1.0, 1.0]): _vg.add([_i], _w, 'REPLACE')
_vg = ob_ejectormesh.vertex_groups.new(name='tread.R')
for _i, _w in zip([280, 332, 333, 334, 335, 336, 337, 338, 339, 340, 341, 342, 343, 344, 345, 346, 347, 348, 349, 350, 351, 352, 353, 354, 355, 356, 357, 358, 359, 360, 361, 362, 363, 364, 365, 366, 367, 368, 369, 370, 371, 372, 373, 374, 375, 376, 377, 378, 379, 380, 381, 382, 383, 384, 385, 386, 387, 388, 389, 390, 391, 392, 393, 394, 395, 396, 397, 398, 399, 400, 401, 402, 403, 404, 405, 406, 407, 408, 409, 410, 411, 412, 413, 414, 415, 416, 417, 418, 419, 420, 421, 422, 423, 424, 425, 426, 427, 428, 429, 430, 431, 432, 433, 434, 435, 436, 437, 438, 439, 440, 441, 442, 443, 444, 445, 446, 447, 448, 449, 450, 451, 452, 453, 454, 455, 456, 457, 458, 459, 460, 461, 462, 463, 464, 465, 466, 467, 468, 469, 470, 471, 472, 473, 474, 475, 476, 477, 478, 479, 480, 481, 482, 483, 484, 485, 486, 487, 488, 489, 490, 491, 492, 493, 494, 495, 496, 497, 498, 499, 500, 501, 502, 503, 504, 505, 506, 507, 508, 509, 510, 511, 512, 513, 514, 515, 516, 517, 518, 519, 520, 521, 522, 523, 524, 525, 526, 527, 528, 529, 530, 531, 532, 533, 534, 535, 536, 537, 538, 539, 540, 541, 542, 543, 544, 545, 546, 547, 548, 549, 550, 551, 552, 553, 554, 555, 556, 557, 558, 559, 560, 561, 562, 563, 564, 565, 566, 567, 568, 569, 570, 571], [3.724e-05, 1.0, 1.0, 1.0, 1.0, 1.0, 1.0, 1.0, 1.0, 1.0, 1.0, 1.0, 1.0, 1.0, 1.0, 1.0, 1.0, 1.0, 1.0, 1.0, 1.0, 1.0, 1.0, 1.0, 1.0, 1.0, 1.0, 1.0, 1.0, 1.0, 1.0, 1.0, 1.0, 1.0, 1.0, 1.0, 1.0, 1.0, 1.0, 1.0, 1.0, 1.0, 1.0, 1.0, 1.0, 1.0, 1.0, 1.0, 1.0, 1.0, 1.0, 1.0, 1.0, 1.0, 1.0, 1.0, 1.0, 1.0, 1.0, 1.0, 1.0, 1.0, 1.0, 1.0, 1.0, 1.0, 1.0, 1.0, 0.9994, 1.0, 0.9851, 1.0, 0.9841, 1.0, 0.9866, 0.9989, 0.986, 1.0, 0.9992, 1.0, 1.0, 0.9999, 1.0, 0.9996, 1.0, 1.0, 1.0, 1.0, 1.0, 1.0, 1.0, 1.0, 1.0, 1.0, 1.0, 1.0, 1.0, 1.0, 1.0, 1.0, 1.0, 1.0, 1.0, 1.0, 1.0, 1.0, 1.0, 1.0, 1.0, 1.0, 1.0, 1.0, 1.0, 1.0, 1.0, 1.0, 1.0, 1.0, 1.0, 1.0, 1.0, 1.0, 1.0, 1.0, 1.0, 1.0, 1.0, 1.0, 1.0, 1.0, 1.0, 1.0, 1.0, 1.0, 0.9999, 1.0, 0.9996, 1.0, 1.0, 1.0, 1.0, 1.0, 1.0, 1.0, 1.0, 1.0, 1.0, 1.0, 1.0, 1.0, 1.0, 1.0, 1.0, 1.0, 1.0, 1.0, 0.9998, 1.0, 0.9974, 1.0, 0.9975, 1.0, 0.9993, 1.0, 1.0, 1.0, 1.0, 1.0, 1.0, 1.0, 1.0, 1.0, 1.0, 1.0, 1.0, 1.0, 1.0, 1.0, 1.0, 1.0, 1.0, 1.0, 1.0, 1.0, 1.0, 1.0, 1.0, 1.0, 1.0, 1.0, 1.0, 1.0, 1.0, 1.0, 1.0, 1.0, 1.0, 1.0, 1.0, 1.0, 1.0, 1.0, 1.0, 1.0, 1.0, 1.0, 1.0, 1.0, 1.0, 1.0, 1.0, 1.0, 1.0, 1.0, 1.0, 1.0, 1.0, 1.0, 1.0, 1.0, 1.0, 1.0, 1.0, 1.0, 1.0, 1.0, 1.0, 1.0, 1.0, 1.0, 1.0, 1.0, 1.0, 1.0, 1.0, 1.0, 1.0, 1.0, 1.0, 1.0, 1.0]): _vg.add([_i], _w, 'REPLACE')
_vg = ob_ejectormesh.vertex_groups.new(name='Body')
for _i, _w in zip([0, 1, 2, 3, 4, 5, 6, 7, 8, 9, 10, 11, 12, 13, 14, 15, 16, 17, 18, 19, 20, 21, 22, 23, 24, 25, 26, 27, 28, 29, 30, 31, 32, 33, 34, 35, 36, 37, 38, 39, 280, 281, 282, 283, 284, 285, 286, 287, 288, 289, 290, 291, 292, 293, 294, 295, 296, 297, 298, 299, 300, 301, 302, 303, 304, 305, 306, 307, 308, 309, 310, 311, 312, 313, 314, 315, 316, 317, 318, 319, 320, 321, 322, 323, 324, 325, 326, 327, 328, 329, 330, 331], [1.0, 1.0, 0.9533, 0.9996, 1.0, 0.9993, 1.0, 1.0, 1.0, 1.0, 1.0, 1.0, 1.0, 1.0, 1.0, 1.0, 1.0, 1.0, 1.0, 1.0, 1.0, 1.0, 1.0, 1.0, 0.9704, 1.0, 1.0, 1.0, 1.0, 1.0, 1.0, 1.0, 1.0, 1.0, 1.0, 1.0, 1.0, 1.0, 1.0, 1.0, 1.0, 1.0, 1.0, 1.0, 1.0, 1.0, 1.0, 1.0, 1.0, 1.0, 1.0, 1.0, 1.0, 1.0, 1.0, 1.0, 1.0, 1.0, 1.0, 1.0, 1.0, 1.0, 1.0, 1.0, 1.0, 1.0, 1.0, 1.0, 1.0, 1.0, 1.0, 1.0, 1.0, 1.0, 1.0, 1.0, 1.0, 1.0, 1.0, 1.0, 1.0, 1.0, 1.0, 1.0, 1.0, 1.0, 1.0, 1.0, 1.0, 1.0, 1.0, 1.0]): _vg.add([_i], _w, 'REPLACE')
_m = ob_ejectormesh.modifiers.new('Armature', 'ARMATURE')
_m.object = ob_armature

# ---- collection membership
col_collection_1.objects.link(ob_armature)
col_collection_1.objects.link(ob_ejectormesh)

# ---- scene / render settings (as saved in the file)
scene.frame_start = 1; scene.frame_end = 36; scene.frame_set(0)
scene.render.engine = 'BLENDER_EEVEE_NEXT'
scene.render.image_settings.color_mode = 'RGB'
scene.render.image_settings.compression = 90
scene.render.resolution_percentage = 50
scene.render.dither_intensity = 0.0
scene.render.bake_margin = 2
scene.render.bake_bias = 0.0
scene.cycles.use_denoising = False
scene.cycles.samples = 10
scene.cycles.sampling_pattern = 'TABULATED_SOBOL'
scene.cycles.light_sampling_threshold = 0.0
scene.cycles.use_adaptive_sampling = False
scene.cycles.use_light_tree = False
scene.cycles.blur_glossy = 0.0
scene.cycles.volume_bounces = 1
scene.cycles.pixel_filter_type = 'GAUSSIAN'
scene.cycles.sample_clamp_indirect = 0.0
scene.view_settings.view_transform = 'Standard'
bpy.context.view_layer.update()

# ---- added for rendering (the .blend has no active camera and no usable light): camera, sun
cam_auto = bpy.data.cameras.new('AutoCamera')
cam_auto.lens = 50.0
cam_auto.sensor_width = 36.0
cam_auto.clip_end = 1000.0
ob_auto_camera = bpy.data.objects.new('AutoCamera', cam_auto)
scene.collection.objects.link(ob_auto_camera)
ob_auto_camera.location = (5.34516, -6.36584, 5.38629)
ob_auto_camera.rotation_euler = (1.09748, -7.21219e-08, 0.694738)
scene.camera = ob_auto_camera
light_auto_sun = bpy.data.lights.new('AutoSun', 'SUN')
light_auto_sun.energy = 3.0
light_auto_sun.angle = 0.0523599
ob_auto_sun = bpy.data.objects.new('AutoSun', light_auto_sun)
scene.collection.objects.link(ob_auto_sun)
ob_auto_sun.rotation_euler = (0.872665, 0.174533, 0.523599)
bpy.context.view_layer.update()
